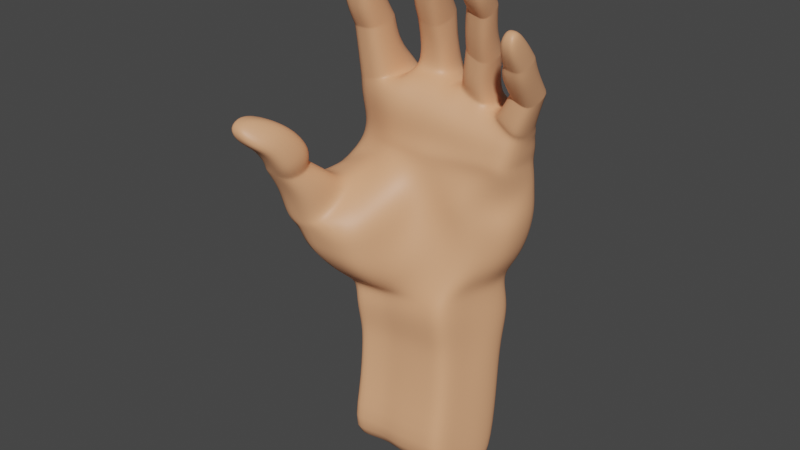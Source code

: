 # Source: Hand_Model.blend  (saved by Blender 3.5.10; exported with 4.5.12 LTS)
import bpy
from mathutils import Matrix  # noqa: F401  (used for matrix-valued properties, if any)

bpy.ops.wm.read_factory_settings(use_empty=True)
scene = bpy.context.scene
scene.name = 'Scene'

# ---- collections
col_collection = bpy.data.collections.new('Collection'); scene.collection.children.link(col_collection)
col_reference = bpy.data.collections.new('Reference'); col_collection.children.link(col_reference)

# ---- materials (node trees are filled in below, after node groups)
mat_material_001 = bpy.data.materials.new('Material.001')
mat_material_001.use_transparent_shadow = False

# ---- material node trees
mat_material_001.use_nodes = True; mat_material_001.node_tree.nodes.clear()
_N = mat_material_001.node_tree.nodes; _L = mat_material_001.node_tree.links
n0 = _N.new('ShaderNodeBsdfPrincipled'); n0.name = 'Principled BSDF'; n0.location = (10, 300)
n0.distribution = 'GGX'
n0.subsurface_method = 'RANDOM_WALK_SKIN'
n0.inputs[0].default_value = (0.8, 0.3807, 0.1997, 1.0)
n0.inputs[3].default_value = 1.45
n0.inputs[27].default_value = (0.0, 0.0, 0.0, 1.0)
n0.inputs[28].default_value = 1.0
n1 = _N.new('ShaderNodeOutputMaterial'); n1.name = 'Material Output'; n1.location = (300, 300)
_L.new(n0.outputs[0], n1.inputs[0])
n1.is_active_output = True

# ---- world
world_world = bpy.data.worlds.new('World'); scene.world = world_world
world_world.use_nodes = True; world_world.node_tree.nodes.clear()
_N = world_world.node_tree.nodes; _L = world_world.node_tree.links
n0 = _N.new('ShaderNodeOutputWorld'); n0.name = 'World Output'; n0.location = (300, 300)
n1 = _N.new('ShaderNodeBackground'); n1.name = 'Background'; n1.location = (10, 300)
n1.inputs[0].default_value = (0.05088, 0.05088, 0.05088, 1.0)
_L.new(n1.outputs[0], n0.inputs[0])
n0.is_active_output = True
world_world.color = (0.05088, 0.05088, 0.05088)
world_world.use_sun_shadow = False
world_world.sun_shadow_jitter_overblur = 0.0

# ---- meshes
me_cube_003 = bpy.data.meshes.new('Cube.003')
me_cube_003.from_pydata([(0.2394, 0.1827, -0.01884), (0.3379, 0.2121, 0.5831), (0.2394, 0.1023, -0.0223), (0.339, 0.04681, 0.5955), (-0.2334, 0.1413, -0.0207), (-0.322, 0.1371, 0.7), (-0.2259, -0.1923, -0.04365), (-0.3195, -0.02466, 0.7025), (0.3369, 0.234, 0.2664), (0.3371, 0.06184, 0.2425), (-0.3526, -0.3401, 0.1557), (-0.3241, 0.1413, 0.2603), (0.324, 0.2284, 0.4926), (0.3216, 0.02773, 0.4944), (-0.3184, 0.005362, 0.5032), (-0.3213, 0.1431, 0.5055), (0.3266, 0.2284, 0.4459), (-0.3433, 0.138, 0.402), (-0.3777, -0.3698, 0.2287), (0.3266, 0.1025, 0.367), (0.01573, -0.1459, -0.03876), (0.03298, 0.05843, 0.7341), (0.08874, 0.1827, -0.01876), (0.03317, 0.2406, 0.7277), (0.07001, 0.234, 0.2673), (0.009503, -0.1629, 0.1005), (0.05096, 0.234, 0.5029), (0.003353, -0.04786, 0.5086), (0.01216, -0.04866, 0.3494), (0.05547, 0.2284, 0.4352), (0.1718, -0.1219, -0.03837), (0.207, 0.2146, 0.6845), (0.2301, 0.234, 0.2663), (0.2092, 0.234, 0.5011), (0.207, 0.2294, 0.4257), (0.2023, 0.06638, 0.6748), (0.1755, 0.1827, -0.01866), (0.1926, -0.03085, 0.2143), (0.1887, -0.00573, 0.5014), (0.1631, -0.04482, 0.3547), (-0.1597, -0.02763, 0.7315), (-0.06103, 0.2181, -0.01746), (-0.09303, -0.3052, 0.1062), (-0.1578, -0.04637, 0.5061), (-0.1113, -0.3403, 0.2607), (-0.08693, -0.1536, -0.04023), (-0.1533, 0.2113, 0.7294), (-0.09714, 0.2571, 0.2595), (-0.1244, 0.2289, 0.4943), (-0.1221, 0.2289, 0.4244), (-0.323, 0.08785, 0.9388), (-0.3129, -0.05353, 0.9128), (-0.1966, -0.0536, 0.9126), (-0.1935, 0.08808, 0.9361), (-0.3175, -0.003781, 1.106), (-0.3154, -0.1009, 1.045), (-0.2007, -0.09948, 1.05), (-0.2007, -0.004368, 1.106), (-0.2872, -0.09725, 1.233), (-0.2732, -0.1442, 1.2), (-0.2287, -0.1437, 1.199), (-0.2149, -0.09751, 1.234), (-0.2037, -0.146, 1.126), (-0.3026, -0.04134, 1.168), (-0.1976, -0.04675, 1.17), (-0.309, -0.1472, 1.122), (0.001114, 0.04938, 0.9288), (0.004905, 0.1795, 0.9718), (-0.113, 0.04804, 0.9485), (-0.112, 0.1786, 0.9944), (0.01899, -0.005864, 1.098), (0.03841, 0.05769, 1.182), (-0.08643, -0.005662, 1.105), (-0.08468, 0.05767, 1.182), (0.03128, -0.07331, 1.254), (0.03272, -0.02197, 1.313), (-0.04923, -0.07271, 1.263), (-0.04172, -0.02241, 1.318), (0.1026, 0.04315, 0.8838), (0.0986, 0.1526, 0.925), (0.2217, 0.1528, 0.8744), (0.2085, 0.04103, 0.8423), (0.1391, -0.005348, 1.049), (0.1432, 0.06652, 1.088), (0.2505, 0.0677, 1.065), (0.236, -0.00958, 1.011), (0.1822, -0.07068, 1.181), (0.1866, -0.03097, 1.212), (0.2614, -0.03141, 1.197), (0.2498, -0.07352, 1.166), (0.4033, 0.1507, 0.774), (0.384, 0.05308, 0.7237), (0.2904, 0.1483, 0.7978), (0.292, 0.0399, 0.7667), (0.4111, 0.05156, 0.9222), (0.4101, -0.04505, 0.8812), (0.3219, 0.05133, 0.9302), (0.3164, -0.04329, 0.8906), (0.4016, -0.06602, 1.036), (0.4037, -0.1004, 1.002), (0.3547, -0.06443, 1.037), (0.3515, -0.09971, 1.003), (0.332, 0.2086, 0.5689), (0.3349, 0.04417, 0.5673), (-0.3298, -0.005675, 0.6383), (-0.3297, 0.1489, 0.6344), (0.04065, 0.2268, 0.6533), (0.01815, -0.02069, 0.6497), (0.1906, 0.01663, 0.6126), (0.2171, 0.235, 0.6057), (-0.1512, 0.1917, 0.6757), (-0.163, -0.05448, 0.6692), (0.3253, 0.2284, 0.4693), (-0.3285, 0.1375, 0.45), (0.3225, 0.0307, 0.4644), (-0.3424, -0.04161, 0.4068), (0.00143, -0.0457, 0.4659), (0.05258, 0.2305, 0.474), (0.1759, 0.004527, 0.4581), (0.2049, 0.2284, 0.4597), (-0.1213, 0.2289, 0.4695), (-0.1592, -0.04677, 0.47), (0.3296, 0.03595, 0.5269), (-0.3188, 0.003819, 0.5672), (-0.3202, 0.1451, 0.5647), (0.04619, 0.2399, 0.5634), (0.00987, -0.01832, 0.5552), (0.1897, 0.005448, 0.549), (0.2128, 0.2396, 0.5419), (-0.1319, 0.2295, 0.5635), (-0.1591, -0.03717, 0.5567), (0.3293, 0.2264, 0.5287), (0.2413, 0.04453, 0.6891), (0.2418, 0.1747, 0.6902), (0.3513, 0.177, 0.6291), (0.3492, 0.04071, 0.6253), (0.4075, -0.09091, 0.947), (0.3368, -0.08968, 0.9523), (0.3314, -0.007471, 0.9959), (0.4141, -0.008302, 0.9885), (0.2979, -0.03454, 0.8523), (0.3004, 0.08189, 0.8804), (0.4079, 0.08317, 0.8635), (0.4068, -0.02508, 0.8282), (-0.38, -0.3852, 0.2839), (-0.2103, -0.3557, 0.2834), (-0.3772, -0.2018, 0.3877), (-0.1953, -0.1937, 0.4008), (-0.3755, -0.4655, 0.4856), (-0.2473, -0.4386, 0.458), (-0.3739, -0.2962, 0.4996), (-0.2444, -0.3289, 0.4831), (-0.3988, -0.5778, 0.6635), (-0.3464, -0.5787, 0.6639), (-0.402, -0.5215, 0.6969), (-0.346, -0.5194, 0.6953), (0.1967, 0.06644, 0.71), (0.06541, 0.08182, 0.7457), (0.06108, 0.1934, 0.7339), (0.1959, 0.2047, 0.7124), (0.1924, 0.05811, 0.7585), (0.07748, 0.167, 0.798), (0.08227, 0.05704, 0.784), (0.1962, 0.1838, 0.7691), (0.2254, 0.1036, 0.9486), (0.221, 0.00995, 0.9199), (0.1177, 0.01303, 0.9602), (0.1226, 0.1029, 0.9973), (0.1539, -0.06546, 1.108), (0.1609, 0.008455, 1.158), (0.2627, 0.008004, 1.135), (0.2522, -0.06769, 1.084), (-0.1327, 0.2188, 0.7726), (0.003938, 0.09157, 0.7727), (-0.1338, 0.08794, 0.769), (0.004886, 0.2203, 0.7729), (0.001797, 0.08078, 0.854), (0.003606, 0.1941, 0.8546), (-0.1224, 0.1928, 0.8601), (-0.12, 0.07558, 0.8617), (-0.05831, -0.07354, 1.191), (0.04462, 0.01111, 1.248), (-0.06565, 0.01088, 1.257), (0.02604, -0.07394, 1.187), (-0.09846, 0.101, 1.096), (0.02151, 0.1015, 1.084), (0.007647, 0.01277, 1.019), (-0.1039, 0.0122, 1.029), (-0.3221, 0.1451, 0.7537), (-0.1801, 0.1875, 0.7672), (-0.1703, -0.02951, 0.7451), (-0.319, -0.02683, 0.7182), (-0.3204, 0.1161, 0.8274), (-0.3139, -0.04007, 0.8147), (-0.1845, 0.1038, 0.8397), (-0.1891, -0.04136, 0.8281), (-0.1971, 0.03395, 1.022), (-0.3202, 0.03413, 1.023), (-0.1987, -0.08688, 0.9817), (-0.3142, -0.08758, 0.979), (-0.3771, -0.4066, 0.3848), (-0.3756, -0.2582, 0.4436), (-0.2085, -0.2511, 0.4413), (-0.2167, -0.3887, 0.3693), (-0.2408, -0.3657, 0.6135), (-0.2421, -0.5092, 0.5715), (-0.3816, -0.5103, 0.5777), (-0.3635, -0.3687, 0.6099), (-0.2264, -0.4714, 0.5036), (-0.3693, -0.3286, 0.5595), (-0.2251, -0.3315, 0.5563), (-0.3715, -0.4776, 0.5245), (-0.2669, -0.4237, 0.6666), (-0.401, -0.5631, 0.6134), (-0.2752, -0.5595, 0.6079), (-0.4023, -0.4453, 0.6749), (0.2492, 0.09518, 0.02439), (-0.243, -0.1989, -0.008499), (-0.2441, 0.1413, 0.02885), (0.2492, 0.1918, 0.03146), (0.01463, -0.1489, -0.0142), (0.08543, 0.1918, 0.03168), (0.1767, -0.09045, 0.01071), (0.1798, 0.1918, 0.03158), (-0.0674, 0.225, 0.03138), (-0.088, -0.1803, -0.01441), (0.3098, 0.209, 0.1274), (0.3099, 0.08156, 0.1134), (-0.2878, -0.2729, 0.05855), (-0.2768, 0.1413, 0.1234), (0.01254, -0.1546, 0.03265), (0.07913, 0.209, 0.1279), (0.2166, -0.03046, 0.1043), (0.2184, 0.209, 0.1274), (-0.07954, 0.2381, 0.1245), (-0.09006, -0.2477, 0.03482), (0.3319, 0.08217, 0.3047), (-0.3652, -0.355, 0.1922), (-0.3337, 0.1396, 0.3311), (0.3318, 0.2312, 0.3562), (0.06274, 0.2312, 0.3512), (0.01083, -0.1058, 0.225), (0.1766, -0.03609, 0.2852), (0.2185, 0.2317, 0.346), (-0.1096, 0.243, 0.3419), (-0.1021, -0.3227, 0.1834), (-0.2465, -0.02602, 0.7157), (-0.1512, 0.1764, -0.01922), (-0.2341, -0.3242, 0.1331), (-0.245, -0.01826, 0.5045), (-0.256, -0.3563, 0.2433), (-0.159, -0.1746, -0.04209), (-0.245, 0.171, 0.7134), (-0.2204, 0.1942, 0.2599), (-0.2313, 0.1823, 0.5004), (-0.2423, 0.1795, 0.4122), (-0.2639, 0.08795, 0.9376), (-0.263, -0.1003, 1.047), (-0.2642, -0.004049, 1.106), (-0.2501, -0.1404, 1.212), (-0.2521, -0.1062, 1.259), (-0.2609, -0.1467, 1.124), (-0.2546, -0.04381, 1.169), (-0.2598, -0.05356, 0.9127), (-0.2482, 0.1685, 0.6533), (-0.2536, -0.02796, 0.6524), (-0.2339, 0.1793, 0.4589), (-0.2587, -0.04396, 0.4357), (-0.2458, -0.0149, 0.5624), (-0.2342, 0.1836, 0.5641), (-0.3025, -0.3717, 0.2837), (-0.2941, -0.1981, 0.3936), (-0.317, -0.4532, 0.473), (-0.3148, -0.3112, 0.492), (-0.3749, -0.5782, 0.6637), (-0.3764, -0.5205, 0.6962), (-0.2511, -0.02805, 0.7305), (-0.2573, 0.1644, 0.7599), (-0.2569, -0.04066, 0.8209), (-0.2583, 0.1105, 0.8331), (-0.2614, -0.08726, 0.9802), (-0.264, 0.03405, 1.022), (-0.3039, -0.3984, 0.3777), (-0.2993, -0.2549, 0.4426), (-0.3179, -0.5098, 0.5749), (-0.3075, -0.3673, 0.6115), (-0.3034, -0.3299, 0.558), (-0.3052, -0.4748, 0.515), (-0.3435, -0.5615, 0.6109), (-0.3405, -0.4354, 0.6712), (-0.1634, 0.1795, 0.03001), (-0.1722, -0.1904, -0.0112), (-0.1867, 0.1855, 0.1239), (-0.1975, -0.2614, 0.04772), (-0.2314, 0.1868, 0.3361), (-0.245, -0.3402, 0.1882), (-0.03677, -0.1498, -0.03951), (-0.06221, 0.2256, 0.7286), (-0.01547, 0.2458, 0.2633), (-0.03869, 0.2314, 0.4985), (-0.03533, 0.2287, 0.4297), (-0.06554, 0.02824, 0.7328), (0.01215, 0.2008, -0.01809), (-0.04293, -0.2357, 0.1034), (-0.07904, -0.0471, 0.5073), (-0.05096, -0.1978, 0.3041), (-0.05489, 0.1791, 0.9834), (-0.05726, 0.04869, 0.9389), (-0.02454, 0.05768, 1.182), (-0.03492, -0.005761, 1.101), (-0.001958, -0.02219, 1.327), (-0.006505, -0.07301, 1.27), (-0.07449, -0.03797, 0.6597), (-0.05748, 0.2089, 0.6647), (-0.0807, -0.04625, 0.468), (-0.03635, 0.2297, 0.4717), (-0.04489, 0.2346, 0.5634), (-0.07652, -0.02796, 0.556), (-0.0655, 0.2195, 0.7727), (-0.06648, 0.08971, 0.7708), (-0.06084, 0.1934, 0.8574), (-0.06049, 0.07812, 0.8579), (-0.01709, -0.07373, 1.189), (-0.01177, 0.011, 1.253), (-0.04939, 0.01248, 1.024), (-0.03984, 0.1012, 1.09), (-0.03786, -0.165, -0.01431), (0.007277, 0.2088, 0.03152), (-0.03993, -0.2022, 0.03376), (-0.002011, 0.2239, 0.1262), (-0.04694, -0.2167, 0.2037), (-0.0254, 0.2372, 0.3465), (0.1176, 0.07655, 0.7045), (0.1474, 0.1827, -0.01871), (0.1199, -0.05321, 0.1702), (0.09602, -0.0268, 0.505), (0.08762, -0.04674, 0.3521), (0.109, -0.1339, -0.03857), (0.1201, 0.2276, 0.7061), (0.1501, 0.234, 0.2668), (0.1301, 0.234, 0.502), (0.1312, 0.2289, 0.4305), (0.1556, 0.04209, 0.8631), (0.1602, 0.1527, 0.8997), (0.1875, -0.007464, 1.03), (0.1968, 0.06711, 1.077), (0.219, -0.0721, 1.188), (0.2269, -0.03119, 1.218), (0.1289, 0.2309, 0.6295), (0.1044, -0.00203, 0.6312), (0.1287, 0.2294, 0.4669), (0.08866, -0.02059, 0.462), (0.09976, -0.006439, 0.5521), (0.1295, 0.2397, 0.5526), (0.1285, 0.199, 0.7232), (0.1314, 0.06536, 0.7242), (0.1368, 0.1754, 0.7836), (0.1373, 0.04575, 0.771), (0.1694, 0.01149, 0.9401), (0.174, 0.1033, 0.973), (0.2031, -0.06658, 1.096), (0.2118, 0.00823, 1.147), (0.1479, 0.1918, 0.03163), (0.1109, -0.1197, -0.001747), (0.1488, 0.209, 0.1277), (0.1146, -0.09253, 0.06849), (0.1406, 0.2315, 0.3486), (0.1037, -0.04998, 0.2612), (0.1999, -0.009796, -0.03034), (0.2725, 0.2134, 0.6338), (0.2835, 0.234, 0.2663), (0.2666, 0.2312, 0.4969), (0.2668, 0.2289, 0.4358), (0.2706, 0.0566, 0.6352), (0.2017, 0.1827, -0.01875), (0.2611, 0.01795, 0.2305), (0.2551, 0.011, 0.4979), (0.2248, 0.01429, 0.3574), (0.3469, 0.1495, 0.7859), (0.338, 0.04649, 0.7452), (0.3665, 0.05145, 0.9262), (0.3633, -0.04417, 0.8859), (0.379, -0.06522, 1.046), (0.3776, -0.1001, 1.003), (0.2628, 0.0304, 0.59), (0.2745, 0.2218, 0.5873), (0.2492, 0.01762, 0.4613), (0.2651, 0.2284, 0.4645), (0.2711, 0.233, 0.5353), (0.2596, 0.0207, 0.538), (0.2952, 0.04262, 0.6572), (0.2965, 0.1759, 0.6596), (0.3727, -0.007886, 0.9922), (0.3722, -0.09029, 0.9497), (0.3541, 0.08253, 0.8719), (0.3523, -0.02981, 0.8403), (0.2072, 0.002363, 0.01755), (0.2087, 0.1918, 0.03152), (0.2633, 0.02555, 0.1089), (0.2641, 0.209, 0.1274), (0.2401, 0.01372, 0.2926), (0.2752, 0.2315, 0.3511), (0.2438, -0.1244, -0.7467), (0.2833, -0.01406, -0.7679), (-0.1073, 0.0611, -0.7735), (-0.1895, 0.02969, -0.7552), (-0.182, -0.2924, -0.6972), (0.2833, 0.06452, -0.7854), (0.007114, -0.256, -0.7254), (0.05961, -0.252, -0.7257), (0.1913, 0.06455, -0.7853), (0.1326, 0.06454, -0.7853), (0.1529, -0.2403, -0.7286), (0.2157, -0.2287, -0.7315), (0.2456, 0.06454, -0.7853), (0.2194, 0.06457, -0.7852), (0.05603, 0.08217, -0.7893), (-0.01715, 0.1019, -0.7826), (-0.1151, -0.2777, -0.7108), (-0.04304, -0.2569, -0.7145), (0.1638, 0.1518, -0.3201), (0.02852, 0.1695, -0.3237), (0.1051, 0.1518, -0.3202), (-0.1348, 0.1454, -0.3192), (-0.04466, 0.1865, -0.327), (-0.07056, -0.1516, -0.2656), (-0.1426, -0.1725, -0.2627), (0.2162, -0.009326, -0.2889), (0.2558, 0.07265, -0.3052), (0.1919, 0.1518, -0.3201), (-0.0204, -0.1477, -0.2658), (0.2181, 0.1518, -0.3202), (0.2558, 0.1517, -0.3203), (-0.1912, -0.19, -0.2601), (0.1254, -0.132, -0.2685), (0.1882, -0.1203, -0.2711), (-0.1987, 0.111, -0.3126), (0.0321, -0.1437, -0.266), (0.02033, 0.2167, -0.123), (-0.143, 0.1923, -0.1242), (-0.07874, -0.1652, -0.1009), (0.2567, 0.1106, -0.1272), (-0.02858, -0.1614, -0.1002), (0.2567, 0.1987, -0.1238), (0.18, -0.1335, -0.09906), (-0.2234, 0.1572, -0.1256), (0.1556, 0.1987, -0.1237), (0.09692, 0.1987, -0.1237), (-0.05285, 0.234, -0.1224), (-0.1508, -0.1862, -0.1028), (0.2081, -0.001517, -0.1139), (0.1837, 0.1987, -0.1236), (0.2099, 0.1987, -0.1237), (-0.2159, -0.2038, -0.1043), (0.1172, -0.1455, -0.09925), (0.02391, -0.1575, -0.09945), (0.1597, 0.1752, -0.2219), (0.101, 0.1752, -0.222), (-0.04875, 0.2102, -0.2247), (-0.1467, -0.1732, -0.1949), (0.2121, -0.005421, -0.1953), (0.1878, 0.1752, -0.2219), (0.214, 0.1752, -0.2219), (-0.2036, -0.1908, -0.1944), (0.1213, -0.1326, -0.1961), (0.02801, -0.1445, -0.1949), (0.02443, 0.1931, -0.2234), (-0.1389, 0.1689, -0.2217), (-0.07465, -0.1523, -0.1955), (0.2562, 0.09162, -0.2162), (-0.02449, -0.1485, -0.1952), (0.2562, 0.1752, -0.222), (0.1841, -0.1208, -0.1973), (-0.211, 0.1341, -0.2191), (0.1775, 0.1234, -0.5558), (0.1189, 0.1234, -0.5558), (-0.03091, 0.1594, -0.5578), (-0.1289, -0.2037, -0.4867), (0.23, -0.06688, -0.5178), (0.2056, 0.1234, -0.5557), (0.2319, 0.1234, -0.5558), (-0.1866, -0.2198, -0.4787), (0.1392, -0.1648, -0.4986), (0.04586, -0.1765, -0.4958), (0.04227, 0.1411, -0.5596), (-0.1211, 0.1185, -0.5494), (-0.0568, -0.1829, -0.4901), (0.2695, 0.04456, -0.5396), (-0.006642, -0.1805, -0.4956), (0.2695, 0.1234, -0.5559), (0.2019, -0.1531, -0.5013), (-0.1941, 0.08558, -0.537), (-0.2414, -0.4479, 0.4709), (-0.3726, -0.3054, 0.5166), (-0.2389, -0.3297, 0.5038), (-0.3744, -0.469, 0.4966), (-0.3137, -0.4593, 0.4849), (-0.3116, -0.3165, 0.5107), (-0.3757, -0.4579, 0.4726), (-0.2434, -0.4322, 0.4466), (-0.3741, -0.2913, 0.4924), (-0.2398, -0.3188, 0.4777), (-0.3153, -0.4462, 0.4607), (-0.3128, -0.3039, 0.4857), (-0.3789, -0.3775, 0.2563), (-0.3598, -0.1217, 0.3972), (-0.1772, -0.1202, 0.4354), (-0.1608, -0.348, 0.2721), (-0.2764, -0.121, 0.4147), (-0.2793, -0.364, 0.2635), (-0.1667, 0.1994, 0.7483), (-0.165, -0.02857, 0.7383), (-0.322, 0.1411, 0.7269), (-0.3192, -0.02574, 0.7104), (-0.2511, 0.1677, 0.7367), (-0.2488, -0.02703, 0.7231), (-0.1432, 0.215, 0.7506), (0.01874, 0.0891, 0.7531), (0.0193, 0.2306, 0.7498), (-0.147, 0.02903, 0.7499), (-0.066, 0.05838, 0.7514), (-0.06382, 0.2226, 0.7502), (0.0496, 0.0755, 0.7363), (0.2014, 0.2096, 0.6985), (0.1995, 0.06641, 0.6924), (0.04712, 0.217, 0.7308), (0.1245, 0.07096, 0.7143), (0.1243, 0.2133, 0.7146), (0.2244, 0.1946, 0.6873), (0.3446, 0.1946, 0.6061), (0.2218, 0.05546, 0.6819), (0.3441, 0.04376, 0.6104), (0.2845, 0.1946, 0.6467), (0.2829, 0.04961, 0.6462), (-0.3228, 0.09042, 0.9287), (-0.313, -0.0523, 0.9039), (-0.1927, 0.08952, 0.9273), (-0.1959, -0.05249, 0.9049), (-0.2595, -0.05238, 0.9044), (-0.2634, 0.09001, 0.9281), (-0.3227, 0.08221, 0.9476), (-0.1968, -0.0571, 0.9199), (-0.1939, 0.08239, 0.9451), (-0.3131, -0.0571, 0.9198), (-0.2639, 0.08229, 0.9465), (-0.26, -0.0571, 0.9198), (-0.2009, -0.102, 1.054), (-0.2006, -0.006648, 1.11), (-0.3167, -0.005802, 1.109), (-0.315, -0.1034, 1.049), (-0.2637, -0.006188, 1.11), (-0.2629, -0.1028, 1.051), (-0.2003, -0.000165, 1.097), (-0.3152, -0.09947, 1.037), (-0.3178, 0.0003773, 1.097), (-0.2005, -0.0981, 1.043), (-0.2629, -0.09885, 1.04), (-0.2642, 0.0001296, 1.097), (-0.08511, -0.00884, 1.109), (0.0387, 0.05551, 1.185), (-0.08379, 0.05548, 1.186), (0.01932, -0.009051, 1.102), (-0.02394, 0.05549, 1.185), (-0.03408, -0.008943, 1.105), (-0.08554, 0.06038, 1.177), (0.01829, -0.004699, 1.093), (0.03735, 0.06043, 1.176), (-0.08752, -0.004546, 1.1), (-0.03582, -0.004621, 1.097), (-0.02549, 0.0604, 1.176), (0.00608, 0.174, 0.9797), (-0.1124, 0.0455, 0.9541), (-0.1111, 0.1731, 1.002), (0.001576, 0.04679, 0.9352), (-0.05382, 0.1736, 0.9909), (-0.0567, 0.04613, 0.9449), (0.00115, 0.05104, 0.9249), (0.004837, 0.1803, 0.9656), (-0.1126, 0.1794, 0.9873), (-0.1134, 0.04949, 0.9439), (-0.0552, 0.1798, 0.9767), (-0.05743, 0.05025, 0.9346), (0.2077, 0.04192, 0.838), (0.0975, 0.1533, 0.9184), (0.1016, 0.04264, 0.8786), (0.2204, 0.1544, 0.8689), (0.159, 0.1538, 0.8937), (0.1546, 0.04228, 0.8583), (0.2091, 0.03953, 0.8461), (0.09977, 0.1501, 0.9285), (0.2219, 0.1504, 0.878), (0.1034, 0.04169, 0.8875), (0.1608, 0.1503, 0.9033), (0.1562, 0.04061, 0.8668), (0.2496, 0.06889, 1.061), (0.1384, -0.004738, 1.046), (0.2355, -0.008932, 1.008), (0.1425, 0.06773, 1.085), (0.1869, -0.006835, 1.027), (0.1961, 0.06831, 1.073), (0.1439, 0.06408, 1.091), (0.251, 0.06519, 1.068), (0.1397, -0.007873, 1.051), (0.2367, -0.01202, 1.014), (0.1974, 0.06464, 1.08), (0.1882, -0.009946, 1.033), (0.3178, -0.0464, 0.8947), (0.4113, 0.04754, 0.9267), (0.4099, -0.04813, 0.8856), (0.3226, 0.04739, 0.9347), (0.3639, -0.04726, 0.8902), (0.3669, 0.04747, 0.9307), (0.3143, -0.04229, 0.8862), (0.4108, 0.05518, 0.9155), (0.3195, 0.05483, 0.9245), (0.4097, -0.04277, 0.8751), (0.3651, 0.055, 0.92), (0.362, -0.04253, 0.8807), (0.291, 0.1448, 0.8022), (0.3852, 0.04896, 0.7292), (0.2923, 0.03598, 0.7712), (0.4036, 0.1471, 0.7787), (0.3387, 0.04247, 0.7502), (0.3473, 0.146, 0.7904), (0.29, 0.04008, 0.7637), (0.3827, 0.0526, 0.72), (0.2886, 0.1494, 0.7937), (0.4013, 0.1517, 0.7684), (0.3363, 0.04634, 0.7418), (0.3449, 0.1505, 0.7811)], [], [(237, 238, 11, 10), (265, 246, 7, 104), (226, 8, 9, 227), (385, 369, 1, 102), (536, 53, 52, 537), (578, 579, 68, 69), (399, 370, 8, 226), (102, 1, 3, 103), (293, 248, 10, 228), (239, 236, 9, 8), (387, 371, 12, 112), (112, 12, 13, 114), (267, 249, 14, 115), (218, 4, 6, 217), (479, 480, 414, 415), (104, 7, 5, 105), (295, 250, 18, 237), (401, 372, 16, 239), (331, 300, 29, 240), (581, 576, 66, 307), (626, 624, 93, 92), (367, 336, 28, 241), (351, 335, 27, 116), (315, 299, 26, 117), (365, 334, 25, 230), (329, 298, 24, 231), (488, 486, 419, 408), (313, 297, 23, 106), (349, 332, 21, 107), (384, 373, 35, 108), (587, 582, 81, 342), (398, 375, 37, 232), (386, 376, 38, 118), (400, 377, 39, 242), (366, 341, 34, 243), (474, 479, 415, 410), (350, 340, 33, 119), (364, 339, 32, 233), (348, 338, 31, 109), (264, 252, 46, 110), (534, 535, 51, 50), (292, 253, 47, 234), (266, 254, 48, 120), (539, 534, 50, 256), (294, 255, 49, 244), (487, 478, 402, 403), (330, 305, 44, 245), (314, 304, 43, 121), (328, 303, 42, 235), (312, 301, 40, 111), (259, 60, 61, 260), (554, 553, 55, 54), (64, 61, 60, 62), (262, 63, 58, 260), (555, 552, 57, 56), (557, 554, 54, 258), (548, 549, 65, 63), (576, 577, 67, 66), (261, 62, 60, 259), (546, 547, 64, 62), (63, 65, 59, 58), (551, 546, 62, 261), (550, 548, 63, 262), (565, 566, 71, 70), (569, 564, 73, 308), (564, 567, 72, 73), (580, 578, 69, 306), (568, 565, 70, 309), (311, 310, 77, 76), (182, 180, 76, 77), (183, 181, 75, 74), (323, 182, 77, 310), (322, 183, 74, 311), (115, 14, 15, 113), (538, 263, 51, 535), (545, 543, 51, 263), (596, 594, 84, 85), (586, 583, 79, 343), (583, 584, 78, 79), (582, 585, 80, 81), (169, 168, 86, 87), (597, 595, 82, 83), (599, 597, 83, 345), (598, 596, 85, 344), (346, 347, 87, 86), (361, 169, 87, 347), (360, 171, 89, 346), (171, 170, 88, 89), (614, 612, 97, 96), (629, 626, 92, 378), (628, 625, 91, 379), (625, 627, 90, 91), (393, 136, 99, 383), (615, 613, 94, 95), (617, 615, 95, 381), (616, 614, 96, 380), (383, 99, 98, 382), (392, 138, 100, 382), (138, 137, 101, 100), (136, 139, 98, 99), (317, 312, 111, 130), (269, 264, 110, 129), (353, 348, 109, 128), (389, 384, 108, 127), (352, 349, 107, 126), (316, 313, 106, 125), (123, 104, 105, 124), (131, 102, 103, 122), (388, 385, 102, 131), (268, 265, 104, 123), (18, 115, 113, 17), (305, 314, 121, 44), (255, 266, 120, 49), (341, 350, 119, 34), (377, 386, 118, 39), (300, 315, 117, 29), (336, 351, 116, 28), (505, 504, 144, 146), (16, 112, 114, 19), (372, 387, 112, 16), (249, 268, 123, 14), (371, 388, 131, 12), (12, 131, 122, 13), (14, 123, 124, 15), (299, 316, 125, 26), (335, 352, 126, 27), (376, 389, 127, 38), (340, 353, 128, 33), (254, 269, 129, 48), (304, 317, 130, 43), (531, 529, 134, 135), (533, 531, 135, 390), (532, 528, 133, 391), (528, 530, 132, 133), (608, 607, 139, 136), (609, 606, 137, 138), (611, 609, 138, 392), (610, 608, 136, 393), (623, 618, 141, 394), (622, 619, 143, 395), (619, 621, 142, 143), (618, 620, 140, 141), (500, 498, 148, 150), (507, 506, 147, 145), (509, 507, 145, 270), (508, 505, 146, 271), (214, 212, 155, 153), (503, 500, 150, 273), (502, 499, 149, 272), (499, 501, 151, 149), (274, 275, 154, 152), (215, 213, 152, 154), (289, 215, 154, 275), (288, 214, 153, 274), (524, 523, 159, 156), (525, 522, 157, 158), (527, 525, 158, 354), (526, 524, 156, 355), (156, 159, 163, 160), (158, 157, 162, 161), (354, 158, 161, 356), (355, 156, 160, 357), (593, 588, 165, 358), (592, 589, 167, 359), (589, 591, 166, 167), (588, 590, 164, 165), (603, 601, 170, 171), (605, 603, 171, 360), (604, 600, 169, 361), (600, 602, 168, 169), (521, 516, 172, 318), (517, 518, 175, 173), (318, 172, 178, 320), (173, 175, 177, 176), (319, 173, 176, 321), (172, 174, 179, 178), (520, 517, 173, 319), (563, 561, 183, 322), (562, 560, 182, 323), (561, 559, 181, 183), (560, 558, 180, 182), (575, 573, 186, 324), (572, 571, 187, 184), (574, 572, 184, 325), (573, 570, 185, 186), (515, 276, 191, 513), (514, 512, 188, 277), (512, 513, 191, 188), (510, 189, 190, 511), (276, 278, 193, 191), (277, 188, 192, 279), (188, 191, 193, 192), (189, 194, 195, 190), (556, 553, 199, 280), (544, 540, 197, 281), (541, 542, 196, 198), (540, 543, 199, 197), (516, 519, 174, 172), (145, 147, 202, 203), (270, 145, 203, 282), (271, 146, 201, 283), (146, 144, 200, 201), (287, 208, 205, 284), (286, 209, 207, 285), (209, 211, 206, 207), (208, 210, 204, 205), (492, 494, 210, 208), (493, 495, 211, 209), (497, 493, 209, 286), (496, 492, 208, 287), (284, 205, 214, 288), (285, 207, 215, 289), (207, 206, 213, 215), (205, 204, 212, 214), (296, 326, 225, 45), (247, 290, 224, 41), (333, 362, 223, 36), (368, 396, 222, 30), (302, 327, 221, 22), (337, 363, 220, 20), (229, 218, 217, 228), (251, 291, 217, 6), (374, 397, 219, 0), (0, 219, 216, 2), (11, 229, 228, 10), (326, 328, 235, 225), (290, 292, 234, 224), (362, 364, 233, 223), (396, 398, 232, 222), (327, 329, 231, 221), (363, 365, 230, 220), (291, 293, 228, 217), (397, 399, 226, 219), (219, 226, 227, 216), (303, 330, 245, 42), (253, 294, 244, 47), (339, 366, 243, 32), (375, 400, 242, 37), (334, 367, 241, 25), (298, 331, 240, 24), (370, 401, 239, 8), (248, 295, 237, 10), (16, 19, 236, 239), (18, 17, 238, 237), (42, 245, 295, 248), (11, 238, 294, 253), (225, 235, 293, 291), (218, 229, 292, 290), (45, 225, 291, 251), (4, 218, 290, 247), (204, 285, 289, 212), (206, 284, 288, 213), (495, 496, 287, 211), (494, 497, 286, 210), (210, 286, 285, 204), (211, 287, 284, 206), (147, 271, 283, 202), (144, 270, 282, 200), (542, 544, 281, 196), (555, 556, 280, 198), (189, 277, 279, 194), (190, 195, 278, 276), (510, 514, 277, 189), (511, 190, 276, 515), (213, 288, 274, 152), (212, 289, 275, 155), (153, 155, 275, 274), (498, 502, 272, 148), (501, 503, 273, 151), (506, 508, 271, 147), (504, 509, 270, 144), (15, 124, 269, 254), (43, 130, 268, 249), (17, 113, 266, 255), (130, 111, 265, 268), (124, 105, 264, 269), (541, 545, 263, 52), (537, 52, 263, 538), (547, 550, 262, 64), (549, 551, 261, 65), (65, 261, 259, 59), (552, 557, 258, 57), (64, 262, 260, 61), (59, 259, 260, 58), (238, 17, 255, 294), (536, 539, 256, 53), (113, 15, 254, 266), (229, 11, 253, 292), (105, 5, 252, 264), (475, 474, 410, 411), (245, 44, 250, 295), (121, 43, 249, 267), (235, 42, 248, 293), (111, 40, 246, 265), (47, 244, 331, 298), (25, 241, 330, 303), (224, 234, 329, 327), (220, 230, 328, 326), (41, 224, 327, 302), (20, 220, 326, 296), (570, 574, 325, 185), (571, 575, 324, 187), (559, 562, 323, 181), (558, 563, 322, 180), (519, 520, 319, 174), (174, 319, 321, 179), (175, 318, 320, 177), (518, 521, 318, 175), (27, 126, 317, 304), (48, 129, 316, 299), (49, 120, 315, 300), (28, 116, 314, 305), (129, 110, 313, 316), (126, 107, 312, 317), (180, 322, 311, 76), (181, 323, 310, 75), (74, 75, 310, 311), (567, 568, 309, 72), (577, 580, 306, 67), (566, 569, 308, 71), (107, 21, 301, 312), (230, 25, 303, 328), (116, 27, 304, 314), (241, 28, 305, 330), (484, 475, 411, 416), (110, 46, 297, 313), (234, 47, 298, 329), (120, 48, 299, 315), (579, 581, 307, 68), (244, 49, 300, 331), (37, 242, 367, 334), (24, 240, 366, 339), (222, 232, 365, 363), (221, 231, 364, 362), (30, 222, 363, 337), (22, 221, 362, 333), (601, 604, 361, 170), (602, 605, 360, 168), (590, 592, 359, 164), (591, 593, 358, 166), (157, 355, 357, 162), (159, 354, 356, 163), (522, 526, 355, 157), (523, 527, 354, 159), (26, 125, 353, 340), (38, 127, 352, 335), (39, 118, 351, 336), (29, 117, 350, 341), (127, 108, 349, 352), (125, 106, 348, 353), (168, 360, 346, 86), (170, 361, 347, 88), (89, 88, 347, 346), (595, 598, 344, 82), (594, 599, 345, 84), (585, 586, 343, 80), (485, 476, 417, 404), (106, 23, 338, 348), (231, 24, 339, 364), (117, 26, 340, 350), (240, 29, 341, 366), (584, 587, 342, 78), (108, 35, 332, 349), (232, 37, 334, 365), (118, 38, 335, 351), (242, 39, 336, 367), (32, 243, 401, 370), (9, 236, 400, 375), (223, 233, 399, 397), (216, 227, 398, 396), (36, 223, 397, 374), (2, 216, 396, 368), (620, 622, 395, 140), (621, 623, 394, 142), (606, 610, 393, 137), (607, 611, 392, 139), (529, 532, 391, 134), (530, 533, 390, 132), (13, 122, 389, 376), (33, 128, 388, 371), (34, 119, 387, 372), (19, 114, 386, 377), (128, 109, 385, 388), (122, 103, 384, 389), (139, 392, 382, 98), (101, 383, 382, 100), (613, 616, 380, 94), (612, 617, 381, 97), (137, 393, 383, 101), (624, 628, 379, 93), (627, 629, 378, 90), (236, 19, 377, 400), (114, 13, 376, 386), (227, 9, 375, 398), (103, 3, 373, 384), (243, 34, 372, 401), (486, 477, 418, 419), (119, 33, 371, 387), (233, 32, 370, 399), (109, 31, 369, 385), (402, 413, 415, 414), (418, 406, 405, 404), (408, 416, 411, 409), (412, 410, 415, 413), (419, 418, 404, 417), (419, 417, 416, 408), (409, 411, 410, 412), (403, 402, 414, 407), (489, 487, 403, 407), (476, 484, 416, 417), (477, 481, 406, 418), (490, 482, 412, 413), (480, 489, 407, 414), (491, 485, 404, 405), (481, 491, 405, 406), (482, 483, 409, 412), (478, 490, 413, 402), (483, 488, 408, 409), (465, 470, 430, 437), (460, 472, 435, 427), (464, 465, 437, 434), (463, 473, 436, 433), (473, 467, 423, 436), (462, 471, 432, 431), (472, 464, 434, 435), (459, 463, 433, 426), (458, 466, 421, 424), (471, 469, 428, 432), (468, 459, 426, 425), (467, 458, 424, 423), (466, 457, 422, 421), (457, 456, 420, 422), (469, 460, 427, 428), (456, 461, 429, 420), (470, 468, 425, 430), (461, 462, 431, 429), (36, 374, 452, 451), (296, 45, 440, 442), (333, 36, 451, 446), (2, 368, 450, 441), (22, 333, 446, 447), (302, 22, 447, 438), (247, 41, 448, 439), (45, 251, 449, 440), (0, 2, 441, 443), (41, 302, 438, 448), (251, 6, 453, 449), (30, 337, 454, 444), (374, 0, 443, 452), (4, 247, 439, 445), (6, 4, 445, 453), (337, 20, 455, 454), (368, 30, 444, 450), (20, 296, 442, 455), (451, 452, 462, 461), (442, 440, 468, 470), (446, 451, 461, 456), (441, 450, 460, 469), (447, 446, 456, 457), (438, 447, 457, 466), (439, 448, 458, 467), (440, 449, 459, 468), (443, 441, 469, 471), (448, 438, 466, 458), (449, 453, 463, 459), (444, 454, 464, 472), (452, 443, 471, 462), (445, 439, 467, 473), (453, 445, 473, 463), (454, 455, 465, 464), (450, 444, 472, 460), (455, 442, 470, 465), (437, 430, 488, 483), (427, 435, 490, 478), (434, 437, 483, 482), (433, 436, 491, 481), (436, 423, 485, 491), (431, 432, 489, 480), (435, 434, 482, 490), (426, 433, 481, 477), (424, 421, 484, 476), (432, 428, 487, 489), (425, 426, 477, 486), (423, 424, 476, 485), (421, 422, 475, 484), (422, 420, 474, 475), (428, 427, 478, 487), (420, 429, 479, 474), (430, 425, 486, 488), (429, 431, 480, 479), (151, 273, 497, 494), (148, 272, 496, 495), (272, 149, 492, 496), (273, 150, 493, 497), (150, 148, 495, 493), (149, 151, 494, 492), (202, 283, 503, 501), (200, 282, 502, 498), (203, 202, 501, 499), (282, 203, 499, 502), (283, 201, 500, 503), (201, 200, 498, 500), (18, 250, 509, 504), (121, 267, 508, 506), (267, 115, 505, 508), (250, 44, 507, 509), (44, 121, 506, 507), (115, 18, 504, 505), (40, 511, 515, 246), (46, 252, 514, 510), (46, 510, 511, 40), (5, 7, 513, 512), (252, 5, 512, 514), (246, 515, 513, 7), (23, 297, 521, 518), (40, 301, 520, 519), (46, 40, 519, 516), (301, 21, 517, 520), (21, 23, 518, 517), (297, 46, 516, 521), (31, 338, 527, 523), (21, 332, 526, 522), (332, 35, 524, 526), (338, 23, 525, 527), (23, 21, 522, 525), (35, 31, 523, 524), (35, 373, 533, 530), (1, 369, 532, 529), (31, 35, 530, 528), (369, 31, 528, 532), (373, 3, 531, 533), (3, 1, 529, 531), (194, 279, 539, 536), (195, 537, 538, 278), (278, 538, 535, 193), (279, 192, 534, 539), (192, 193, 535, 534), (194, 536, 537, 195), (198, 280, 545, 541), (53, 256, 544, 542), (50, 51, 543, 540), (52, 53, 542, 541), (256, 50, 540, 544), (280, 199, 543, 545), (55, 257, 551, 549), (57, 258, 550, 547), (258, 54, 548, 550), (257, 56, 546, 551), (56, 57, 547, 546), (54, 55, 549, 548), (196, 281, 557, 552), (56, 257, 556, 555), (257, 55, 553, 556), (281, 197, 554, 557), (198, 196, 552, 555), (197, 199, 553, 554), (72, 309, 563, 558), (71, 308, 562, 559), (73, 72, 558, 560), (70, 71, 559, 561), (308, 73, 560, 562), (309, 70, 561, 563), (185, 325, 569, 566), (187, 324, 568, 567), (324, 186, 565, 568), (184, 187, 567, 564), (325, 184, 564, 569), (186, 185, 566, 565), (68, 307, 575, 571), (67, 306, 574, 570), (66, 67, 570, 573), (306, 69, 572, 574), (69, 68, 571, 572), (307, 66, 573, 575), (179, 321, 581, 579), (177, 320, 580, 577), (320, 178, 578, 580), (176, 177, 577, 576), (321, 176, 576, 581), (178, 179, 579, 578), (162, 357, 587, 584), (163, 356, 586, 585), (160, 163, 585, 582), (161, 162, 584, 583), (356, 161, 583, 586), (357, 160, 582, 587), (78, 342, 593, 591), (80, 343, 592, 590), (81, 80, 590, 588), (79, 78, 591, 589), (343, 79, 589, 592), (342, 81, 588, 593), (164, 359, 599, 594), (166, 358, 598, 595), (358, 165, 596, 598), (359, 167, 597, 599), (167, 166, 595, 597), (165, 164, 594, 596), (82, 344, 605, 602), (84, 345, 604, 601), (83, 82, 602, 600), (345, 83, 600, 604), (344, 85, 603, 605), (85, 84, 601, 603), (94, 380, 611, 607), (97, 381, 610, 606), (381, 95, 608, 610), (380, 96, 609, 611), (96, 97, 606, 609), (95, 94, 607, 608), (140, 395, 617, 612), (142, 394, 616, 613), (394, 141, 614, 616), (395, 143, 615, 617), (143, 142, 613, 615), (141, 140, 612, 614), (90, 378, 623, 621), (93, 379, 622, 620), (92, 93, 620, 618), (91, 90, 621, 619), (379, 91, 619, 622), (378, 92, 618, 623), (134, 391, 629, 627), (132, 390, 628, 624), (135, 134, 627, 625), (390, 135, 625, 628), (391, 133, 626, 629), (133, 132, 624, 626)])
me_cube_003.polygons.foreach_set('use_smooth', [True] * 628)
_uv = me_cube_003.uv_layers.new(name='UVMap')
_uv.uv.foreach_set('vector', [0.6215, 0.5322, 0.804, 0.4818, 0.8048, 0.5081, 0.6273, 0.5462, 0.2814, 0.5448, 0.3051, 0.5419, 0.3004, 0.5692, 0.2756, 0.5743, 0.1096, 0.2657, 0.1523, 0.2634, 0.1406, 0.3131, 0.0998, 0.3048, 0.2624, 0.2342, 0.2802, 0.2311, 0.2654, 0.2591, 0.2592, 0.2592, 0.1266, 0.6617, 0.124, 0.6636, 0.0875, 0.6264, 0.08951, 0.6243, 0.4358, 0.6893, 0.3999, 0.6643, 0.4008, 0.6631, 0.4371, 0.6875, 0.1049, 0.2521, 0.1499, 0.2471, 0.1523, 0.2634, 0.1096, 0.2657, 0.2592, 0.2592, 0.2654, 0.2591, 0.2683, 0.3227, 0.2583, 0.3236, 0.6636, 0.1077, 0.7024, 0.1235, 0.7139, 0.1681, 0.6672, 0.143, 0.1804, 0.2604, 0.1614, 0.311, 0.1406, 0.3131, 0.1523, 0.2634, 0.2165, 0.2347, 0.2284, 0.2341, 0.2286, 0.2557, 0.2197, 0.2566, 0.2197, 0.2566, 0.2286, 0.2557, 0.2325, 0.3283, 0.2224, 0.3271, 0.1978, 0.5442, 0.2256, 0.542, 0.2252, 0.5707, 0.1846, 0.5743, 0.8079, 0.5982, 0.8085, 0.6168, 0.6862, 0.6301, 0.6832, 0.6159, 0.5286, 0.1012, 0.5293, 0.092, 0.6129, 0.09197, 0.6124, 0.1012, 0.7517, 0.3665, 0.7451, 0.3424, 0.8046, 0.3445, 0.8085, 0.3688, 0.7233, 0.1268, 0.745, 0.1293, 0.7449, 0.1757, 0.7294, 0.172, 0.1771, 0.2416, 0.2063, 0.2362, 0.2112, 0.2574, 0.1804, 0.2604, 0.1598, 0.1371, 0.1892, 0.1285, 0.1964, 0.1609, 0.1668, 0.1682, 0.5363, 0.7312, 0.5142, 0.7273, 0.5148, 0.7259, 0.5368, 0.7296, 0.905, 0.4695, 0.8702, 0.4904, 0.8697, 0.4892, 0.904, 0.4681, 0.1347, 0.4068, 0.1693, 0.415, 0.1675, 0.4439, 0.1142, 0.4463, 0.2118, 0.4146, 0.2284, 0.4134, 0.2275, 0.4484, 0.2118, 0.4486, 0.2044, 0.1257, 0.214, 0.1233, 0.2207, 0.1556, 0.2102, 0.1578, 0.05692, 0.3982, 0.1002, 0.3964, 0.0598, 0.451, 0.03318, 0.443, 0.08255, 0.16, 0.1307, 0.1458, 0.1375, 0.1758, 0.08851, 0.1894, 0.5182, 0.443, 0.5155, 0.4236, 0.6061, 0.4247, 0.6108, 0.4435, 0.2749, 0.1055, 0.2994, 0.1014, 0.3041, 0.1374, 0.276, 0.1436, 0.2769, 0.411, 0.3153, 0.4, 0.3235, 0.4325, 0.2823, 0.4437, 0.2651, 0.3506, 0.2838, 0.3466, 0.3003, 0.3705, 0.2718, 0.3781, 0.7808, 0.721, 0.7988, 0.7163, 0.799, 0.7177, 0.781, 0.7227, 0.09011, 0.3277, 0.132, 0.3404, 0.121, 0.3699, 0.08037, 0.3536, 0.2166, 0.3523, 0.2309, 0.3524, 0.2298, 0.3778, 0.2126, 0.3801, 0.1536, 0.3504, 0.1772, 0.3573, 0.1713, 0.3878, 0.1469, 0.3794, 0.1702, 0.1957, 0.1986, 0.1883, 0.2005, 0.2154, 0.1732, 0.2226, 0.5279, 0.1111, 0.5286, 0.1012, 0.6124, 0.1012, 0.6118, 0.1112, 0.2116, 0.1856, 0.2244, 0.1844, 0.2277, 0.213, 0.2125, 0.2132, 0.0942, 0.2138, 0.1425, 0.2035, 0.1471, 0.2302, 0.1004, 0.2373, 0.2713, 0.1778, 0.2993, 0.171, 0.2957, 0.2045, 0.2661, 0.2113, 0.2592, 0.03292, 0.2818, 0.03088, 0.2951, 0.06678, 0.2735, 0.0691, 0.1442, 0.704, 0.1489, 0.7569, 0.1454, 0.7573, 0.1407, 0.705, 0.06734, 0.08845, 0.1159, 0.06863, 0.1244, 0.1175, 0.07745, 0.1317, 0.1877, 0.05009, 0.2032, 0.04906, 0.2075, 0.09229, 0.1986, 0.09478, 0.1368, 0.6846, 0.1442, 0.704, 0.1407, 0.705, 0.1337, 0.6861, 0.1428, 0.05916, 0.17, 0.04994, 0.182, 0.09717, 0.1526, 0.1073, 0.5303, 0.0511, 0.53, 0.008257, 0.6148, 0.006819, 0.6141, 0.04958, 0.7232, 0.03511, 0.7628, 0.03221, 0.7428, 0.08038, 0.7186, 0.07714, 0.2124, 0.479, 0.227, 0.4785, 0.2262, 0.5077, 0.2128, 0.5081, 0.6548, 0.04293, 0.6854, 0.04501, 0.6927, 0.0747, 0.6625, 0.0674, 0.2851, 0.4783, 0.3207, 0.4704, 0.3116, 0.5097, 0.2872, 0.5108, 0.594, 0.6159, 0.5992, 0.6255, 0.5796, 0.6305, 0.5767, 0.6151, 0.0842, 0.7284, 0.09781, 0.7645, 0.09525, 0.7646, 0.08122, 0.7294, 0.04004, 0.7074, 0.01624, 0.726, 0.0003809, 0.7109, 0.01327, 0.6784, 0.05011, 0.7239, 0.05923, 0.7369, 0.03115, 0.7505, 0.01727, 0.7426, 0.04565, 0.6581, 0.06596, 0.6935, 0.06296, 0.6955, 0.04378, 0.6602, 0.07632, 0.7127, 0.0842, 0.7284, 0.08122, 0.7294, 0.07326, 0.7143, 0.08, 0.7299, 0.09355, 0.765, 0.06767, 0.77, 0.05923, 0.7369, 0.5142, 0.7273, 0.4677, 0.7112, 0.4683, 0.7092, 0.5148, 0.7259, 0.06506, 0.7844, 0.06199, 0.805, 0.03211, 0.7883, 0.02657, 0.7782, 0.04222, 0.661, 0.06167, 0.6961, 0.04004, 0.7074, 0.01327, 0.6784, 0.05923, 0.7369, 0.06767, 0.77, 0.03572, 0.772, 0.03115, 0.7505, 0.0944, 0.7837, 0.09478, 0.8068, 0.06199, 0.805, 0.06506, 0.7844, 0.07201, 0.7148, 0.08, 0.7299, 0.05923, 0.7369, 0.05011, 0.7239, 0.5323, 0.6645, 0.5072, 0.637, 0.508, 0.6351, 0.5325, 0.6627, 0.4881, 0.6302, 0.4695, 0.6234, 0.4705, 0.6216, 0.4891, 0.6283, 0.4695, 0.6234, 0.4358, 0.6178, 0.437, 0.6166, 0.4705, 0.6216, 0.4506, 0.7001, 0.4358, 0.6893, 0.4371, 0.6875, 0.4516, 0.6981, 0.5505, 0.6707, 0.5323, 0.6645, 0.5325, 0.6627, 0.5509, 0.669, 0.5915, 0.5962, 0.5922, 0.5679, 0.6067, 0.5717, 0.6071, 0.5995, 0.4864, 0.596, 0.4528, 0.5791, 0.4764, 0.5679, 0.5026, 0.576, 0.5461, 0.6285, 0.5194, 0.612, 0.5268, 0.5881, 0.5479, 0.6073, 0.5029, 0.6036, 0.4864, 0.596, 0.5026, 0.576, 0.517, 0.5787, 0.5593, 0.632, 0.5461, 0.6285, 0.5479, 0.6073, 0.562, 0.6047, 0.7372, 0.4529, 0.7549, 0.4165, 0.8056, 0.4165, 0.8033, 0.437, 0.152, 0.7774, 0.1488, 0.7778, 0.1454, 0.7573, 0.1489, 0.7569, 0.1458, 0.7782, 0.1426, 0.7581, 0.1454, 0.7573, 0.1488, 0.7778, 0.7089, 0.8294, 0.732, 0.8144, 0.7328, 0.8153, 0.7096, 0.8299, 0.7054, 0.7529, 0.7249, 0.7444, 0.7258, 0.7463, 0.7066, 0.7546, 0.7249, 0.7444, 0.7619, 0.7271, 0.762, 0.729, 0.7258, 0.7463, 0.6651, 0.7942, 0.6865, 0.7636, 0.6879, 0.7649, 0.6664, 0.7949, 0.7723, 0.8186, 0.7917, 0.8067, 0.7969, 0.8278, 0.7833, 0.8374, 0.7572, 0.7967, 0.7796, 0.7844, 0.7798, 0.7854, 0.7576, 0.7975, 0.7444, 0.8053, 0.7572, 0.7967, 0.7576, 0.7975, 0.745, 0.8062, 0.7941, 0.7768, 0.8085, 0.7698, 0.8087, 0.7707, 0.7944, 0.7777, 0.5958, 0.646, 0.5767, 0.6458, 0.5804, 0.6313, 0.599, 0.6326, 0.7605, 0.8278, 0.7723, 0.8186, 0.7833, 0.8374, 0.776, 0.8481, 0.8047, 0.8025, 0.8192, 0.7979, 0.8183, 0.8241, 0.8083, 0.8304, 0.7263, 0.8544, 0.7478, 0.8366, 0.7639, 0.8524, 0.7511, 0.8635, 0.8622, 0.4327, 0.8307, 0.4506, 0.83, 0.449, 0.8607, 0.4308, 0.9175, 0.453, 0.905, 0.4695, 0.904, 0.4681, 0.9161, 0.4517, 0.9506, 0.3815, 0.9488, 0.4011, 0.9473, 0.4011, 0.9493, 0.3814, 0.9488, 0.4011, 0.9277, 0.4363, 0.9259, 0.4355, 0.9473, 0.4011, 0.8645, 0.3551, 0.863, 0.3665, 0.8437, 0.3637, 0.8449, 0.354, 0.8888, 0.3765, 0.879, 0.4085, 0.8769, 0.4074, 0.8867, 0.3759, 0.8934, 0.3607, 0.8888, 0.3765, 0.8867, 0.3759, 0.8915, 0.3604, 0.871, 0.4205, 0.8622, 0.4327, 0.8607, 0.4308, 0.8693, 0.419, 0.5863, 0.7072, 0.5767, 0.7074, 0.5776, 0.6896, 0.5863, 0.6867, 0.8476, 0.4023, 0.8402, 0.4125, 0.8244, 0.3938, 0.8275, 0.3851, 0.8402, 0.4125, 0.8114, 0.4248, 0.8093, 0.4042, 0.8244, 0.3938, 0.863, 0.3665, 0.8556, 0.3928, 0.8344, 0.3796, 0.8437, 0.3637, 0.2465, 0.4775, 0.2851, 0.4783, 0.2872, 0.5108, 0.2456, 0.5088, 0.2268, 0.0448, 0.2592, 0.03292, 0.2735, 0.0691, 0.2322, 0.08578, 0.2429, 0.1817, 0.2713, 0.1778, 0.2661, 0.2113, 0.2428, 0.2126, 0.246, 0.3513, 0.2651, 0.3506, 0.2718, 0.3781, 0.248, 0.3779, 0.2475, 0.4117, 0.2769, 0.411, 0.2823, 0.4437, 0.2475, 0.4453, 0.2374, 0.1173, 0.2749, 0.1055, 0.276, 0.1436, 0.2426, 0.1507, 0.7547, 0.393, 0.7517, 0.3665, 0.8085, 0.3688, 0.8067, 0.3947, 0.2421, 0.256, 0.2592, 0.2592, 0.2583, 0.3236, 0.2441, 0.3257, 0.2427, 0.2344, 0.2624, 0.2342, 0.2592, 0.2592, 0.2421, 0.256, 0.2473, 0.5427, 0.2814, 0.5448, 0.2756, 0.5743, 0.2489, 0.5708, 0.6156, 0.5181, 0.7372, 0.4529, 0.8033, 0.437, 0.8033, 0.4555, 0.7628, 0.03221, 0.8408, 0.0003809, 0.8557, 0.02566, 0.7428, 0.08038, 0.17, 0.04994, 0.1877, 0.05009, 0.1986, 0.09478, 0.182, 0.09717, 0.1986, 0.1883, 0.2116, 0.1856, 0.2125, 0.2132, 0.2005, 0.2154, 0.1772, 0.3573, 0.2166, 0.3523, 0.2126, 0.3801, 0.1713, 0.3878, 0.1892, 0.1285, 0.2044, 0.1257, 0.2102, 0.1578, 0.1964, 0.1609, 0.1693, 0.415, 0.2118, 0.4146, 0.2118, 0.4486, 0.1675, 0.4439, 0.7866, 0.2836, 0.7559, 0.1752, 0.7669, 0.1746, 0.7908, 0.252, 0.2112, 0.2574, 0.2197, 0.2566, 0.2224, 0.3271, 0.184, 0.3069, 0.2063, 0.2362, 0.2165, 0.2347, 0.2197, 0.2566, 0.2112, 0.2574, 0.2256, 0.542, 0.2473, 0.5427, 0.2489, 0.5708, 0.2252, 0.5707, 0.2284, 0.2341, 0.2427, 0.2344, 0.2421, 0.256, 0.2286, 0.2557, 0.2286, 0.2557, 0.2421, 0.256, 0.2441, 0.3257, 0.2325, 0.3283, 0.7549, 0.4165, 0.7547, 0.393, 0.8067, 0.3947, 0.8056, 0.4165, 0.214, 0.1233, 0.2374, 0.1173, 0.2426, 0.1507, 0.2207, 0.1556, 0.2284, 0.4134, 0.2475, 0.4117, 0.2475, 0.4453, 0.2275, 0.4484, 0.2309, 0.3524, 0.246, 0.3513, 0.248, 0.3779, 0.2298, 0.3778, 0.2244, 0.1844, 0.2429, 0.1817, 0.2428, 0.2126, 0.2277, 0.213, 0.2032, 0.04906, 0.2268, 0.0448, 0.2322, 0.08578, 0.2075, 0.09229, 0.227, 0.4785, 0.2465, 0.4775, 0.2456, 0.5088, 0.2262, 0.5077, 0.9921, 0.4079, 0.9899, 0.4712, 0.9797, 0.4638, 0.9862, 0.4065, 0.9925, 0.3811, 0.9921, 0.4079, 0.9862, 0.4065, 0.9861, 0.3832, 0.9686, 0.4929, 0.9518, 0.521, 0.9429, 0.5119, 0.9615, 0.4856, 0.9518, 0.521, 0.8858, 0.5258, 0.8812, 0.5185, 0.9429, 0.5119, 0.8851, 0.3752, 0.8754, 0.4064, 0.8556, 0.3928, 0.863, 0.3665, 0.8592, 0.4295, 0.8287, 0.4476, 0.8114, 0.4248, 0.8402, 0.4125, 0.8677, 0.4179, 0.8592, 0.4295, 0.8402, 0.4125, 0.8476, 0.4023, 0.8897, 0.3599, 0.8851, 0.3752, 0.863, 0.3665, 0.8645, 0.3551, 0.9143, 0.4508, 0.9024, 0.467, 0.8741, 0.4469, 0.8851, 0.4323, 0.947, 0.3805, 0.9449, 0.3998, 0.904, 0.3818, 0.9082, 0.3637, 0.9449, 0.3998, 0.9243, 0.4345, 0.8959, 0.4175, 0.904, 0.3818, 0.9024, 0.467, 0.8679, 0.488, 0.8356, 0.4636, 0.8741, 0.4469, 0.2588, 0.6485, 0.2333, 0.7054, 0.2278, 0.7052, 0.2555, 0.6488, 0.7495, 0.09495, 0.8343, 0.04966, 0.8147, 0.07074, 0.7565, 0.1111, 0.7538, 0.1369, 0.7495, 0.09495, 0.7565, 0.1111, 0.7627, 0.1446, 0.8173, 0.2956, 0.7866, 0.2836, 0.7908, 0.252, 0.8203, 0.2642, 0.8834, 0.7703, 0.8787, 0.7311, 0.9229, 0.7454, 0.9175, 0.7779, 0.2544, 0.6256, 0.2588, 0.6485, 0.2555, 0.6488, 0.251, 0.6268, 0.2368, 0.7278, 0.2398, 0.7544, 0.2353, 0.7523, 0.2318, 0.7265, 0.2398, 0.7544, 0.2311, 0.7954, 0.2286, 0.7918, 0.2353, 0.7523, 0.5868, 0.6614, 0.5861, 0.6857, 0.5767, 0.6855, 0.578, 0.6614, 0.9136, 0.7081, 0.9651, 0.6849, 0.9709, 0.7108, 0.9412, 0.7258, 0.8975, 0.7198, 0.9136, 0.7081, 0.9412, 0.7258, 0.9333, 0.7363, 0.8954, 0.7903, 0.8834, 0.7703, 0.9175, 0.7779, 0.9244, 0.7897, 0.6221, 0.7764, 0.6276, 0.723, 0.6336, 0.7244, 0.6282, 0.7768, 0.6557, 0.6593, 0.7493, 0.6424, 0.7497, 0.6546, 0.6693, 0.6659, 0.6468, 0.6966, 0.6557, 0.6593, 0.6693, 0.6659, 0.6525, 0.7008, 0.7868, 0.6659, 0.8145, 0.6748, 0.8101, 0.6794, 0.7867, 0.671, 0.6282, 0.7768, 0.6336, 0.7244, 0.6565, 0.7366, 0.6431, 0.7819, 0.6693, 0.6659, 0.7497, 0.6546, 0.7567, 0.6854, 0.6983, 0.6969, 0.6525, 0.7008, 0.6693, 0.6659, 0.6983, 0.6969, 0.6757, 0.717, 0.7867, 0.671, 0.8101, 0.6794, 0.8008, 0.692, 0.7812, 0.6898, 0.7812, 0.724, 0.7991, 0.7191, 0.8024, 0.743, 0.7866, 0.7495, 0.7075, 0.7558, 0.7266, 0.7474, 0.7415, 0.7707, 0.7243, 0.7786, 0.7266, 0.7474, 0.7624, 0.7304, 0.7708, 0.7568, 0.7415, 0.7707, 0.6674, 0.7957, 0.6888, 0.766, 0.7071, 0.7871, 0.6861, 0.8124, 0.7102, 0.8309, 0.7334, 0.8162, 0.7478, 0.8366, 0.7263, 0.8544, 0.7948, 0.7787, 0.8092, 0.7718, 0.8192, 0.7979, 0.8047, 0.8025, 0.7457, 0.8071, 0.7583, 0.7984, 0.7723, 0.8186, 0.7605, 0.8278, 0.7583, 0.7984, 0.7805, 0.7863, 0.7917, 0.8067, 0.7723, 0.8186, 0.4027, 0.771, 0.3802, 0.7527, 0.3881, 0.7489, 0.4078, 0.7643, 0.4938, 0.8144, 0.4252, 0.7967, 0.4304, 0.7849, 0.4977, 0.8029, 0.4078, 0.7643, 0.3881, 0.7489, 0.4096, 0.7235, 0.4287, 0.737, 0.4977, 0.8029, 0.4304, 0.7849, 0.4517, 0.7516, 0.5029, 0.7592, 0.532, 0.7969, 0.4977, 0.8029, 0.5029, 0.7592, 0.5303, 0.7618, 0.3881, 0.7489, 0.3604, 0.7121, 0.3833, 0.6895, 0.4096, 0.7235, 0.5349, 0.8102, 0.4938, 0.8144, 0.4977, 0.8029, 0.532, 0.7969, 0.5513, 0.6672, 0.5333, 0.6609, 0.5461, 0.6285, 0.5593, 0.632, 0.4897, 0.6272, 0.4712, 0.6204, 0.4864, 0.596, 0.5029, 0.6036, 0.5333, 0.6609, 0.5086, 0.634, 0.5194, 0.612, 0.5461, 0.6285, 0.4712, 0.6204, 0.4377, 0.6149, 0.4528, 0.5791, 0.4864, 0.596, 0.5373, 0.7273, 0.5157, 0.7234, 0.526, 0.6916, 0.5455, 0.6971, 0.4383, 0.685, 0.4018, 0.6613, 0.4175, 0.6371, 0.4545, 0.6504, 0.4533, 0.6954, 0.4383, 0.685, 0.4545, 0.6504, 0.473, 0.659, 0.5157, 0.7234, 0.4701, 0.7064, 0.4927, 0.6684, 0.526, 0.6916, 0.221, 0.7736, 0.2182, 0.773, 0.2202, 0.7475, 0.2231, 0.7471, 0.2131, 0.6578, 0.2171, 0.6857, 0.2075, 0.6851, 0.2044, 0.6604, 0.2171, 0.6857, 0.2231, 0.7471, 0.2202, 0.7475, 0.2075, 0.6851, 0.2096, 0.6232, 0.2016, 0.6294, 0.1297, 0.5807, 0.1316, 0.5779, 0.2182, 0.773, 0.1839, 0.7744, 0.1838, 0.7527, 0.2202, 0.7475, 0.2044, 0.6604, 0.2075, 0.6851, 0.1796, 0.6922, 0.1703, 0.6698, 0.2075, 0.6851, 0.2202, 0.7475, 0.1838, 0.7527, 0.1796, 0.6922, 0.2016, 0.6294, 0.1561, 0.6416, 0.1101, 0.6036, 0.1297, 0.5807, 0.09882, 0.7835, 0.09781, 0.7645, 0.1185, 0.7629, 0.1208, 0.7816, 0.1302, 0.6876, 0.1375, 0.7064, 0.1096, 0.7186, 0.1017, 0.7005, 0.08489, 0.6278, 0.1206, 0.6651, 0.09139, 0.6787, 0.06206, 0.641, 0.1375, 0.7064, 0.1426, 0.7581, 0.1185, 0.7629, 0.1096, 0.7186, 0.3802, 0.7527, 0.342, 0.6999, 0.3604, 0.7121, 0.3881, 0.7489, 0.3004, 0.7781, 0.2641, 0.8391, 0.2479, 0.8197, 0.2691, 0.7689, 0.3053, 0.7451, 0.3004, 0.7781, 0.2691, 0.7689, 0.2707, 0.7372, 0.304, 0.6103, 0.3102, 0.6399, 0.281, 0.6458, 0.2772, 0.617, 0.3102, 0.6399, 0.3102, 0.7176, 0.2726, 0.7086, 0.281, 0.6458, 0.8411, 0.7866, 0.8411, 0.7595, 0.8638, 0.7638, 0.8683, 0.7893, 0.85, 0.6987, 0.8607, 0.6784, 0.8806, 0.6921, 0.8695, 0.708, 0.8607, 0.6784, 0.9149, 0.6453, 0.9362, 0.6647, 0.8806, 0.6921, 0.8411, 0.7595, 0.8432, 0.7203, 0.8597, 0.7238, 0.8638, 0.7638, 0.8262, 0.7593, 0.8279, 0.7172, 0.8432, 0.7203, 0.8411, 0.7595, 0.845, 0.667, 0.9072, 0.6348, 0.9149, 0.6453, 0.8607, 0.6784, 0.8335, 0.6901, 0.845, 0.667, 0.8607, 0.6784, 0.85, 0.6987, 0.8272, 0.7884, 0.8262, 0.7593, 0.8411, 0.7595, 0.8411, 0.7866, 0.8683, 0.7893, 0.8638, 0.7638, 0.8834, 0.7703, 0.8954, 0.7903, 0.8695, 0.708, 0.8806, 0.6921, 0.9136, 0.7081, 0.8975, 0.7198, 0.8806, 0.6921, 0.9362, 0.6647, 0.9651, 0.6849, 0.9136, 0.7081, 0.8638, 0.7638, 0.8597, 0.7238, 0.8787, 0.7311, 0.8834, 0.7703, 0.6194, 0.03653, 0.631, 0.03866, 0.6316, 0.05962, 0.6171, 0.05643, 0.01618, 0.1111, 0.03385, 0.1031, 0.04373, 0.1421, 0.02575, 0.1478, 0.04079, 0.2273, 0.05941, 0.2226, 0.0624, 0.2341, 0.0435, 0.2376, 0.03028, 0.3343, 0.04938, 0.3343, 0.03557, 0.371, 0.01307, 0.3756, 0.03011, 0.1761, 0.04836, 0.1705, 0.05386, 0.2, 0.03534, 0.2057, 0.01153, 0.3995, 0.02685, 0.3992, 0.01494, 0.4377, 0.005635, 0.4351, 0.8066, 0.5614, 0.8079, 0.5982, 0.6832, 0.6159, 0.6545, 0.5877, 0.6168, 0.08637, 0.6296, 0.09337, 0.6293, 0.1216, 0.6156, 0.1138, 0.04606, 0.2471, 0.06531, 0.2445, 0.06974, 0.2592, 0.04985, 0.2608, 0.04985, 0.2608, 0.06974, 0.2592, 0.06238, 0.2968, 0.04455, 0.2912, 0.8048, 0.5081, 0.8066, 0.5614, 0.6545, 0.5877, 0.6273, 0.5462, 0.631, 0.03866, 0.6548, 0.04293, 0.6625, 0.0674, 0.6316, 0.05962, 0.03385, 0.1031, 0.06734, 0.08845, 0.07745, 0.1317, 0.04373, 0.1421, 0.05941, 0.2226, 0.0942, 0.2138, 0.1004, 0.2373, 0.0624, 0.2341, 0.04938, 0.3343, 0.09011, 0.3277, 0.08037, 0.3536, 0.03557, 0.371, 0.04836, 0.1705, 0.08255, 0.16, 0.08851, 0.1894, 0.05386, 0.2, 0.02685, 0.3992, 0.05692, 0.3982, 0.03318, 0.443, 0.01494, 0.4377, 0.6296, 0.09337, 0.6636, 0.1077, 0.6672, 0.143, 0.6293, 0.1216, 0.06531, 0.2445, 0.1049, 0.2521, 0.1096, 0.2657, 0.06974, 0.2592, 0.06974, 0.2592, 0.1096, 0.2657, 0.0998, 0.3048, 0.06238, 0.2968, 0.6854, 0.04501, 0.7232, 0.03511, 0.7186, 0.07714, 0.6927, 0.0747, 0.1159, 0.06863, 0.1428, 0.05916, 0.1526, 0.1073, 0.1244, 0.1175, 0.1425, 0.2035, 0.1702, 0.1957, 0.1732, 0.2226, 0.1471, 0.2302, 0.132, 0.3404, 0.1536, 0.3504, 0.1469, 0.3794, 0.121, 0.3699, 0.1002, 0.3964, 0.1347, 0.4068, 0.1142, 0.4463, 0.0598, 0.451, 0.1307, 0.1458, 0.1598, 0.1371, 0.1668, 0.1682, 0.1375, 0.1758, 0.1499, 0.2471, 0.1771, 0.2416, 0.1804, 0.2604, 0.1523, 0.2634, 0.7024, 0.1235, 0.7233, 0.1268, 0.7294, 0.172, 0.7139, 0.1681, 0.2112, 0.2574, 0.184, 0.3069, 0.1614, 0.311, 0.1804, 0.2604, 0.6156, 0.5181, 0.8033, 0.4555, 0.804, 0.4818, 0.6215, 0.5322, 0.6927, 0.0747, 0.7186, 0.07714, 0.7233, 0.1268, 0.7024, 0.1235, 0.1083, 0.02579, 0.1341, 0.01789, 0.1428, 0.05916, 0.1159, 0.06863, 0.6316, 0.05962, 0.6625, 0.0674, 0.6636, 0.1077, 0.6296, 0.09337, 0.02599, 0.07, 0.05942, 0.05134, 0.06734, 0.08845, 0.03385, 0.1031, 0.6171, 0.05643, 0.6316, 0.05962, 0.6296, 0.09337, 0.6168, 0.08637, 0.008225, 0.07781, 0.02599, 0.07, 0.03385, 0.1031, 0.01618, 0.1111, 0.8597, 0.7238, 0.8695, 0.708, 0.8975, 0.7198, 0.8787, 0.7311, 0.8756, 0.8158, 0.8683, 0.7893, 0.8954, 0.7903, 0.9078, 0.8132, 0.832, 0.8156, 0.8272, 0.7884, 0.8411, 0.7866, 0.8453, 0.8149, 0.8279, 0.7172, 0.8335, 0.6901, 0.85, 0.6987, 0.8432, 0.7203, 0.8432, 0.7203, 0.85, 0.6987, 0.8695, 0.708, 0.8597, 0.7238, 0.8453, 0.8149, 0.8411, 0.7866, 0.8683, 0.7893, 0.8756, 0.8158, 0.2978, 0.5751, 0.304, 0.6103, 0.2772, 0.617, 0.2736, 0.5841, 0.3102, 0.7176, 0.3053, 0.7451, 0.2707, 0.7372, 0.2726, 0.7086, 0.1206, 0.6651, 0.1302, 0.6876, 0.1017, 0.7005, 0.09139, 0.6787, 0.09941, 0.8066, 0.09882, 0.7835, 0.1208, 0.7816, 0.1232, 0.805, 0.2016, 0.6294, 0.2044, 0.6604, 0.1703, 0.6698, 0.1561, 0.6416, 0.216, 0.8035, 0.1842, 0.8001, 0.1839, 0.7744, 0.2182, 0.773, 0.2096, 0.6232, 0.2131, 0.6578, 0.2044, 0.6604, 0.2016, 0.6294, 0.2187, 0.8052, 0.216, 0.8035, 0.2182, 0.773, 0.221, 0.7736, 0.9078, 0.8132, 0.8954, 0.7903, 0.9244, 0.7897, 0.9298, 0.8001, 0.8787, 0.7311, 0.8975, 0.7198, 0.9333, 0.7363, 0.9229, 0.7454, 0.5973, 0.6613, 0.5973, 0.686, 0.5861, 0.6857, 0.5868, 0.6614, 0.2333, 0.7054, 0.2368, 0.7278, 0.2318, 0.7265, 0.2278, 0.7052, 0.248, 0.5992, 0.2544, 0.6256, 0.251, 0.6268, 0.2441, 0.6013, 0.8536, 0.3098, 0.8173, 0.2956, 0.8203, 0.2642, 0.8557, 0.278, 0.7559, 0.1752, 0.7538, 0.1369, 0.7627, 0.1446, 0.7669, 0.1746, 0.1996, 0.01247, 0.2217, 0.009855, 0.2268, 0.0448, 0.2032, 0.04906, 0.2262, 0.5077, 0.2456, 0.5088, 0.2473, 0.5427, 0.2256, 0.542, 0.1598, 0.01016, 0.1785, 0.01235, 0.1877, 0.05009, 0.17, 0.04994, 0.2456, 0.5088, 0.2872, 0.5108, 0.2814, 0.5448, 0.2473, 0.5427, 0.2217, 0.009855, 0.2472, 0.002751, 0.2592, 0.03292, 0.2268, 0.0448, 0.1492, 0.8018, 0.1458, 0.7782, 0.1488, 0.7778, 0.1522, 0.8015, 0.1551, 0.8013, 0.1522, 0.8015, 0.1488, 0.7778, 0.152, 0.7774, 0.06167, 0.6961, 0.07201, 0.7148, 0.05011, 0.7239, 0.04004, 0.7074, 0.09355, 0.765, 0.0944, 0.7837, 0.06506, 0.7844, 0.06767, 0.77, 0.06767, 0.77, 0.06506, 0.7844, 0.02657, 0.7782, 0.03572, 0.772, 0.06596, 0.6935, 0.07632, 0.7127, 0.07326, 0.7143, 0.06296, 0.6955, 0.04004, 0.7074, 0.05011, 0.7239, 0.01727, 0.7426, 0.01624, 0.726, 0.5992, 0.6066, 0.594, 0.6159, 0.5767, 0.6151, 0.58, 0.6003, 0.1341, 0.01789, 0.1598, 0.01016, 0.17, 0.04994, 0.1428, 0.05916, 0.1266, 0.6617, 0.1368, 0.6846, 0.1337, 0.6861, 0.124, 0.6636, 0.1785, 0.01235, 0.1996, 0.01247, 0.2032, 0.04906, 0.1877, 0.05009, 0.05942, 0.05134, 0.1083, 0.02579, 0.1159, 0.06863, 0.06734, 0.08845, 0.2472, 0.002751, 0.2722, 0.0003809, 0.2818, 0.03088, 0.2592, 0.03292, 0.5264, 0.1318, 0.5279, 0.1111, 0.6118, 0.1112, 0.6106, 0.132, 0.7186, 0.07714, 0.7428, 0.08038, 0.745, 0.1293, 0.7233, 0.1268, 0.2128, 0.5081, 0.2262, 0.5077, 0.2256, 0.542, 0.1978, 0.5442, 0.6625, 0.0674, 0.6927, 0.0747, 0.7024, 0.1235, 0.6636, 0.1077, 0.2872, 0.5108, 0.3116, 0.5097, 0.3051, 0.5419, 0.2814, 0.5448, 0.1244, 0.1175, 0.1526, 0.1073, 0.1598, 0.1371, 0.1307, 0.1458, 0.0598, 0.451, 0.1142, 0.4463, 0.09229, 0.4894, 0.05421, 0.4857, 0.04373, 0.1421, 0.07745, 0.1317, 0.08255, 0.16, 0.04836, 0.1705, 0.01494, 0.4377, 0.03318, 0.443, 0.02959, 0.4705, 0.01057, 0.4583, 0.02575, 0.1478, 0.04373, 0.1421, 0.04836, 0.1705, 0.03011, 0.1761, 0.005635, 0.4351, 0.01494, 0.4377, 0.01057, 0.4583, 0.0003809, 0.4543, 0.4701, 0.7064, 0.4533, 0.6954, 0.473, 0.659, 0.4927, 0.6684, 0.5574, 0.7301, 0.5373, 0.7273, 0.5455, 0.6971, 0.564, 0.7022, 0.5086, 0.634, 0.4897, 0.6272, 0.5029, 0.6036, 0.5194, 0.612, 0.5682, 0.6728, 0.5513, 0.6672, 0.5593, 0.632, 0.5727, 0.6357, 0.5662, 0.8132, 0.5349, 0.8102, 0.532, 0.7969, 0.5569, 0.7939, 0.5569, 0.7939, 0.532, 0.7969, 0.5303, 0.7618, 0.5518, 0.7629, 0.4304, 0.7849, 0.4078, 0.7643, 0.4287, 0.737, 0.4517, 0.7516, 0.4252, 0.7967, 0.4027, 0.771, 0.4078, 0.7643, 0.4304, 0.7849, 0.2275, 0.4484, 0.2475, 0.4453, 0.2465, 0.4775, 0.227, 0.4785, 0.2075, 0.09229, 0.2322, 0.08578, 0.2374, 0.1173, 0.214, 0.1233, 0.182, 0.09717, 0.1986, 0.09478, 0.2044, 0.1257, 0.1892, 0.1285, 0.1675, 0.4439, 0.2118, 0.4486, 0.2124, 0.479, 0.1297, 0.4957, 0.2322, 0.08578, 0.2735, 0.0691, 0.2749, 0.1055, 0.2374, 0.1173, 0.2475, 0.4453, 0.2823, 0.4437, 0.2851, 0.4783, 0.2465, 0.4775, 0.5727, 0.6357, 0.5593, 0.632, 0.562, 0.6047, 0.5759, 0.6107, 0.5194, 0.612, 0.5029, 0.6036, 0.517, 0.5787, 0.5268, 0.5881, 0.5767, 0.5995, 0.5786, 0.5708, 0.5922, 0.5679, 0.5915, 0.5962, 0.5676, 0.6763, 0.5505, 0.6707, 0.5509, 0.669, 0.568, 0.6746, 0.4677, 0.7112, 0.4506, 0.7001, 0.4516, 0.6981, 0.4683, 0.7092, 0.5072, 0.637, 0.4881, 0.6302, 0.4891, 0.6283, 0.508, 0.6351, 0.2823, 0.4437, 0.3235, 0.4325, 0.3207, 0.4704, 0.2851, 0.4783, 0.03318, 0.443, 0.0598, 0.451, 0.05421, 0.4857, 0.02959, 0.4705, 0.2118, 0.4486, 0.2275, 0.4484, 0.227, 0.4785, 0.2124, 0.479, 0.1142, 0.4463, 0.1675, 0.4439, 0.1297, 0.4957, 0.09229, 0.4894, 0.5246, 0.1596, 0.5264, 0.1318, 0.6106, 0.132, 0.6088, 0.16, 0.2735, 0.0691, 0.2951, 0.06678, 0.2994, 0.1014, 0.2749, 0.1055, 0.07745, 0.1317, 0.1244, 0.1175, 0.1307, 0.1458, 0.08255, 0.16, 0.1986, 0.09478, 0.2075, 0.09229, 0.214, 0.1233, 0.2044, 0.1257, 0.5567, 0.734, 0.5363, 0.7312, 0.5368, 0.7296, 0.557, 0.7323, 0.1526, 0.1073, 0.182, 0.09717, 0.1892, 0.1285, 0.1598, 0.1371, 0.121, 0.3699, 0.1469, 0.3794, 0.1347, 0.4068, 0.1002, 0.3964, 0.1375, 0.1758, 0.1668, 0.1682, 0.1702, 0.1957, 0.1425, 0.2035, 0.03557, 0.371, 0.08037, 0.3536, 0.05692, 0.3982, 0.02685, 0.3992, 0.05386, 0.2, 0.08851, 0.1894, 0.0942, 0.2138, 0.05941, 0.2226, 0.01307, 0.3756, 0.03557, 0.371, 0.02685, 0.3992, 0.01153, 0.3995, 0.03534, 0.2057, 0.05386, 0.2, 0.05941, 0.2226, 0.04079, 0.2273, 0.7334, 0.8162, 0.7457, 0.8071, 0.7605, 0.8278, 0.7478, 0.8366, 0.7805, 0.7863, 0.7948, 0.7787, 0.8047, 0.8025, 0.7917, 0.8067, 0.6888, 0.766, 0.7075, 0.7558, 0.7243, 0.7786, 0.7071, 0.7871, 0.7624, 0.7304, 0.7812, 0.724, 0.7866, 0.7495, 0.7708, 0.7568, 0.7497, 0.6546, 0.7867, 0.671, 0.7812, 0.6898, 0.7567, 0.6854, 0.6336, 0.7244, 0.6525, 0.7008, 0.6757, 0.717, 0.6565, 0.7366, 0.7493, 0.6424, 0.7868, 0.6659, 0.7867, 0.671, 0.7497, 0.6546, 0.6276, 0.723, 0.6468, 0.6966, 0.6525, 0.7008, 0.6336, 0.7244, 0.2207, 0.1556, 0.2426, 0.1507, 0.2429, 0.1817, 0.2244, 0.1844, 0.2298, 0.3778, 0.248, 0.3779, 0.2475, 0.4117, 0.2284, 0.4134, 0.1713, 0.3878, 0.2126, 0.3801, 0.2118, 0.4146, 0.1693, 0.415, 0.1964, 0.1609, 0.2102, 0.1578, 0.2116, 0.1856, 0.1986, 0.1883, 0.248, 0.3779, 0.2718, 0.3781, 0.2769, 0.411, 0.2475, 0.4117, 0.2426, 0.1507, 0.276, 0.1436, 0.2713, 0.1778, 0.2429, 0.1817, 0.7917, 0.8067, 0.8047, 0.8025, 0.8083, 0.8304, 0.7969, 0.8278, 0.7478, 0.8366, 0.7605, 0.8278, 0.776, 0.8481, 0.7639, 0.8524, 0.599, 0.6594, 0.5794, 0.6605, 0.5767, 0.6458, 0.5958, 0.646, 0.7796, 0.7844, 0.7941, 0.7768, 0.7944, 0.7777, 0.7798, 0.7854, 0.732, 0.8144, 0.7444, 0.8053, 0.745, 0.8062, 0.7328, 0.8153, 0.6865, 0.7636, 0.7054, 0.7529, 0.7066, 0.7546, 0.6879, 0.7649, 0.5184, 0.2209, 0.521, 0.1859, 0.6031, 0.1865, 0.6011, 0.2223, 0.276, 0.1436, 0.3041, 0.1374, 0.2993, 0.171, 0.2713, 0.1778, 0.08851, 0.1894, 0.1375, 0.1758, 0.1425, 0.2035, 0.0942, 0.2138, 0.2102, 0.1578, 0.2207, 0.1556, 0.2244, 0.1844, 0.2116, 0.1856, 0.1668, 0.1682, 0.1964, 0.1609, 0.1986, 0.1883, 0.1702, 0.1957, 0.7619, 0.7271, 0.7808, 0.721, 0.781, 0.7227, 0.762, 0.729, 0.2718, 0.3781, 0.3003, 0.3705, 0.3153, 0.4, 0.2769, 0.411, 0.08037, 0.3536, 0.121, 0.3699, 0.1002, 0.3964, 0.05692, 0.3982, 0.2126, 0.3801, 0.2298, 0.3778, 0.2284, 0.4134, 0.2118, 0.4146, 0.1469, 0.3794, 0.1713, 0.3878, 0.1693, 0.415, 0.1347, 0.4068, 0.1471, 0.2302, 0.1732, 0.2226, 0.1771, 0.2416, 0.1499, 0.2471, 0.1406, 0.3131, 0.1614, 0.311, 0.1536, 0.3504, 0.132, 0.3404, 0.0624, 0.2341, 0.1004, 0.2373, 0.1049, 0.2521, 0.06531, 0.2445, 0.06238, 0.2968, 0.0998, 0.3048, 0.09011, 0.3277, 0.04938, 0.3343, 0.0435, 0.2376, 0.0624, 0.2341, 0.06531, 0.2445, 0.04606, 0.2471, 0.04455, 0.2912, 0.06238, 0.2968, 0.04938, 0.3343, 0.03028, 0.3343, 0.9489, 0.3614, 0.947, 0.3805, 0.9082, 0.3637, 0.9126, 0.3441, 0.9243, 0.4345, 0.9143, 0.4508, 0.8851, 0.4323, 0.8959, 0.4175, 0.8946, 0.3441, 0.8897, 0.3599, 0.8645, 0.3551, 0.8668, 0.3424, 0.8754, 0.4064, 0.8677, 0.4179, 0.8476, 0.4023, 0.8556, 0.3928, 0.9899, 0.4712, 0.9686, 0.4929, 0.9615, 0.4856, 0.9797, 0.4638, 0.9926, 0.3543, 0.9925, 0.3811, 0.9861, 0.3832, 0.9855, 0.3597, 0.2325, 0.3283, 0.2441, 0.3257, 0.246, 0.3513, 0.2309, 0.3524, 0.2277, 0.213, 0.2428, 0.2126, 0.2427, 0.2344, 0.2284, 0.2341, 0.2005, 0.2154, 0.2125, 0.2132, 0.2165, 0.2347, 0.2063, 0.2362, 0.184, 0.3069, 0.2224, 0.3271, 0.2166, 0.3523, 0.1772, 0.3573, 0.2428, 0.2126, 0.2661, 0.2113, 0.2624, 0.2342, 0.2427, 0.2344, 0.2441, 0.3257, 0.2583, 0.3236, 0.2651, 0.3506, 0.246, 0.3513, 0.8556, 0.3928, 0.8476, 0.4023, 0.8275, 0.3851, 0.8344, 0.3796, 0.5959, 0.7074, 0.5863, 0.7072, 0.5863, 0.6867, 0.5955, 0.6895, 0.879, 0.4085, 0.871, 0.4205, 0.8693, 0.419, 0.8769, 0.4074, 0.8983, 0.3442, 0.8934, 0.3607, 0.8915, 0.3604, 0.8965, 0.3443, 0.8668, 0.3424, 0.8645, 0.3551, 0.8449, 0.354, 0.8463, 0.3442, 0.9522, 0.3624, 0.9506, 0.3815, 0.9493, 0.3814, 0.9509, 0.3624, 0.9277, 0.4363, 0.9175, 0.453, 0.9161, 0.4517, 0.9259, 0.4355, 0.1614, 0.311, 0.184, 0.3069, 0.1772, 0.3573, 0.1536, 0.3504, 0.2224, 0.3271, 0.2325, 0.3283, 0.2309, 0.3524, 0.2166, 0.3523, 0.0998, 0.3048, 0.1406, 0.3131, 0.132, 0.3404, 0.09011, 0.3277, 0.2583, 0.3236, 0.2683, 0.3227, 0.2838, 0.3466, 0.2651, 0.3506, 0.1732, 0.2226, 0.2005, 0.2154, 0.2063, 0.2362, 0.1771, 0.2416, 0.5155, 0.4236, 0.515, 0.394, 0.6062, 0.3963, 0.6061, 0.4247, 0.2125, 0.2132, 0.2277, 0.213, 0.2284, 0.2341, 0.2165, 0.2347, 0.1004, 0.2373, 0.1471, 0.2302, 0.1499, 0.2471, 0.1049, 0.2521, 0.2661, 0.2113, 0.2957, 0.2045, 0.2802, 0.2311, 0.2624, 0.2342, 0.08676, 0.8236, 0.1253, 0.8349, 0.01562, 0.8311, 0.01582, 0.8215, 0.1416, 0.9574, 0.1473, 0.9824, 0.02685, 0.9824, 0.01497, 0.9516, 0.1339, 0.9118, 0.007665, 0.891, 0.01493, 0.863, 0.1328, 0.8925, 0.1292, 0.858, 0.0154, 0.8414, 0.01562, 0.8311, 0.1253, 0.8349, 0.1345, 0.9307, 0.1416, 0.9574, 0.01497, 0.9516, 0.0003809, 0.9181, 0.1345, 0.9307, 0.0003809, 0.9181, 0.007665, 0.891, 0.1339, 0.9118, 0.1328, 0.8925, 0.01493, 0.863, 0.0154, 0.8414, 0.1292, 0.858, 0.04571, 0.8082, 0.08676, 0.8236, 0.01582, 0.8215, 0.0161, 0.8076, 0.5303, 0.07901, 0.5303, 0.0511, 0.6141, 0.04958, 0.6137, 0.07837, 0.521, 0.1859, 0.5246, 0.1596, 0.6088, 0.16, 0.6031, 0.1865, 0.515, 0.394, 0.5127, 0.3699, 0.6023, 0.3703, 0.6062, 0.3963, 0.5224, 0.5246, 0.521, 0.5, 0.6134, 0.4984, 0.6148, 0.522, 0.5293, 0.092, 0.5303, 0.07901, 0.6137, 0.07837, 0.6129, 0.09197, 0.5145, 0.2497, 0.5184, 0.2209, 0.6011, 0.2223, 0.5952, 0.2538, 0.5127, 0.3699, 0.5145, 0.2497, 0.5952, 0.2538, 0.6023, 0.3703, 0.521, 0.5, 0.519, 0.4634, 0.6115, 0.4634, 0.6134, 0.4984, 0.5223, 0.5595, 0.5224, 0.5246, 0.6148, 0.522, 0.6101, 0.5616, 0.519, 0.4634, 0.5182, 0.443, 0.6108, 0.4435, 0.6115, 0.4634, 0.4015, 0.4613, 0.4007, 0.4413, 0.4278, 0.4416, 0.4287, 0.4619, 0.3999, 0.5656, 0.4031, 0.5213, 0.4316, 0.5229, 0.4343, 0.5672, 0.4029, 0.4969, 0.4015, 0.4613, 0.4287, 0.4619, 0.4305, 0.4982, 0.3943, 0.37, 0.3947, 0.2454, 0.4305, 0.2485, 0.4218, 0.371, 0.3947, 0.2454, 0.3977, 0.2169, 0.4337, 0.2211, 0.4305, 0.2485, 0.4094, 0.08999, 0.4098, 0.07535, 0.4456, 0.07623, 0.4449, 0.08985, 0.4031, 0.5213, 0.4029, 0.4969, 0.4305, 0.4982, 0.4316, 0.5229, 0.3971, 0.3931, 0.3943, 0.37, 0.4218, 0.371, 0.4239, 0.3922, 0.4001, 0.182, 0.4035, 0.1559, 0.44, 0.1576, 0.4377, 0.1848, 0.4098, 0.07535, 0.4134, 0.04706, 0.4457, 0.04649, 0.4456, 0.07623, 0.3997, 0.422, 0.3971, 0.3931, 0.4239, 0.3922, 0.4268, 0.422, 0.3977, 0.2169, 0.4001, 0.182, 0.4377, 0.1848, 0.4337, 0.2211, 0.4035, 0.1559, 0.4067, 0.1287, 0.4421, 0.1298, 0.44, 0.1576, 0.4067, 0.1287, 0.4083, 0.1085, 0.4436, 0.1091, 0.4421, 0.1298, 0.4134, 0.04706, 0.4112, 0.008537, 0.4449, 0.01294, 0.4457, 0.04649, 0.4083, 0.1085, 0.4089, 0.09888, 0.4443, 0.09918, 0.4436, 0.1091, 0.4007, 0.4413, 0.3997, 0.422, 0.4268, 0.422, 0.4278, 0.4416, 0.4089, 0.09888, 0.4094, 0.08999, 0.4449, 0.08985, 0.4443, 0.09918, 0.3392, 0.09365, 0.341, 0.08469, 0.3763, 0.08905, 0.3752, 0.09752, 0.3414, 0.4408, 0.3399, 0.4224, 0.3633, 0.4226, 0.3644, 0.4416, 0.3374, 0.1033, 0.3392, 0.09365, 0.3752, 0.09752, 0.3739, 0.1069, 0.3464, 0.04285, 0.352, 0.0003809, 0.3818, 0.006054, 0.3826, 0.04837, 0.334, 0.1237, 0.3374, 0.1033, 0.3739, 0.1069, 0.3715, 0.1269, 0.3304, 0.1517, 0.334, 0.1237, 0.3715, 0.1269, 0.3679, 0.154, 0.3252, 0.2146, 0.328, 0.179, 0.3645, 0.1791, 0.3627, 0.2125, 0.3399, 0.4224, 0.3382, 0.3946, 0.3616, 0.3945, 0.3633, 0.4226, 0.3438, 0.07173, 0.3464, 0.04285, 0.3826, 0.04837, 0.3785, 0.07507, 0.328, 0.179, 0.3304, 0.1517, 0.3679, 0.154, 0.3645, 0.1791, 0.3382, 0.3946, 0.3369, 0.3686, 0.3595, 0.3706, 0.3616, 0.3945, 0.346, 0.5172, 0.3446, 0.4941, 0.3669, 0.4951, 0.3678, 0.5173, 0.341, 0.08469, 0.3438, 0.07173, 0.3785, 0.07507, 0.3763, 0.08905, 0.3242, 0.247, 0.3252, 0.2146, 0.3627, 0.2125, 0.3612, 0.2421, 0.3369, 0.3686, 0.3242, 0.247, 0.3612, 0.2421, 0.3595, 0.3706, 0.3446, 0.4941, 0.3427, 0.46, 0.3654, 0.4611, 0.3669, 0.4951, 0.3391, 0.5591, 0.346, 0.5172, 0.3678, 0.5173, 0.3702, 0.5652, 0.3427, 0.46, 0.3414, 0.4408, 0.3644, 0.4416, 0.3654, 0.4611, 0.3752, 0.09752, 0.3763, 0.08905, 0.4094, 0.08999, 0.4089, 0.09888, 0.3644, 0.4416, 0.3633, 0.4226, 0.3997, 0.422, 0.4007, 0.4413, 0.3739, 0.1069, 0.3752, 0.09752, 0.4089, 0.09888, 0.4083, 0.1085, 0.3826, 0.04837, 0.3818, 0.006054, 0.4112, 0.008537, 0.4134, 0.04706, 0.3715, 0.1269, 0.3739, 0.1069, 0.4083, 0.1085, 0.4067, 0.1287, 0.3679, 0.154, 0.3715, 0.1269, 0.4067, 0.1287, 0.4035, 0.1559, 0.3627, 0.2125, 0.3645, 0.1791, 0.4001, 0.182, 0.3977, 0.2169, 0.3633, 0.4226, 0.3616, 0.3945, 0.3971, 0.3931, 0.3997, 0.422, 0.3785, 0.07507, 0.3826, 0.04837, 0.4134, 0.04706, 0.4098, 0.07535, 0.3645, 0.1791, 0.3679, 0.154, 0.4035, 0.1559, 0.4001, 0.182, 0.3616, 0.3945, 0.3595, 0.3706, 0.3943, 0.37, 0.3971, 0.3931, 0.3678, 0.5173, 0.3669, 0.4951, 0.4029, 0.4969, 0.4031, 0.5213, 0.3763, 0.08905, 0.3785, 0.07507, 0.4098, 0.07535, 0.4094, 0.08999, 0.3612, 0.2421, 0.3627, 0.2125, 0.3977, 0.2169, 0.3947, 0.2454, 0.3595, 0.3706, 0.3612, 0.2421, 0.3947, 0.2454, 0.3943, 0.37, 0.3669, 0.4951, 0.3654, 0.4611, 0.4015, 0.4613, 0.4029, 0.4969, 0.3702, 0.5652, 0.3678, 0.5173, 0.4031, 0.5213, 0.3999, 0.5656, 0.3654, 0.4611, 0.3644, 0.4416, 0.4007, 0.4413, 0.4015, 0.4613, 0.4287, 0.4619, 0.4278, 0.4416, 0.5182, 0.443, 0.519, 0.4634, 0.4343, 0.5672, 0.4316, 0.5229, 0.5224, 0.5246, 0.5223, 0.5595, 0.4305, 0.4982, 0.4287, 0.4619, 0.519, 0.4634, 0.521, 0.5, 0.4218, 0.371, 0.4305, 0.2485, 0.5145, 0.2497, 0.5127, 0.3699, 0.4305, 0.2485, 0.4337, 0.2211, 0.5184, 0.2209, 0.5145, 0.2497, 0.4449, 0.08985, 0.4456, 0.07623, 0.5303, 0.07901, 0.5293, 0.092, 0.4316, 0.5229, 0.4305, 0.4982, 0.521, 0.5, 0.5224, 0.5246, 0.4239, 0.3922, 0.4218, 0.371, 0.5127, 0.3699, 0.515, 0.394, 0.4377, 0.1848, 0.44, 0.1576, 0.5246, 0.1596, 0.521, 0.1859, 0.4456, 0.07623, 0.4457, 0.04649, 0.5303, 0.0511, 0.5303, 0.07901, 0.4268, 0.422, 0.4239, 0.3922, 0.515, 0.394, 0.5155, 0.4236, 0.4337, 0.2211, 0.4377, 0.1848, 0.521, 0.1859, 0.5184, 0.2209, 0.44, 0.1576, 0.4421, 0.1298, 0.5264, 0.1318, 0.5246, 0.1596, 0.4421, 0.1298, 0.4436, 0.1091, 0.5279, 0.1111, 0.5264, 0.1318, 0.4457, 0.04649, 0.4449, 0.01294, 0.53, 0.008257, 0.5303, 0.0511, 0.4436, 0.1091, 0.4443, 0.09918, 0.5286, 0.1012, 0.5279, 0.1111, 0.4278, 0.4416, 0.4268, 0.422, 0.5155, 0.4236, 0.5182, 0.443, 0.4443, 0.09918, 0.4449, 0.08985, 0.5293, 0.092, 0.5286, 0.1012, 0.82, 0.7165, 0.8261, 0.6865, 0.8335, 0.6901, 0.8279, 0.7172, 0.8268, 0.8158, 0.8214, 0.789, 0.8272, 0.7884, 0.832, 0.8156, 0.8214, 0.789, 0.8199, 0.7587, 0.8262, 0.7593, 0.8272, 0.7884, 0.8261, 0.6865, 0.8382, 0.6621, 0.845, 0.667, 0.8335, 0.6901, 0.8382, 0.6621, 0.9042, 0.6309, 0.9072, 0.6348, 0.845, 0.667, 0.8199, 0.7587, 0.82, 0.7165, 0.8279, 0.7172, 0.8262, 0.7593, 0.2736, 0.5841, 0.2772, 0.617, 0.2544, 0.6256, 0.248, 0.5992, 0.2726, 0.7086, 0.2707, 0.7372, 0.2368, 0.7278, 0.2333, 0.7054, 0.2691, 0.7689, 0.2479, 0.8197, 0.2311, 0.7954, 0.2398, 0.7544, 0.2707, 0.7372, 0.2691, 0.7689, 0.2398, 0.7544, 0.2368, 0.7278, 0.2772, 0.617, 0.281, 0.6458, 0.2588, 0.6485, 0.2544, 0.6256, 0.281, 0.6458, 0.2726, 0.7086, 0.2333, 0.7054, 0.2588, 0.6485, 0.7449, 0.1757, 0.745, 0.1293, 0.7538, 0.1369, 0.7559, 0.1752, 0.8519, 0.3417, 0.8143, 0.3269, 0.8173, 0.2956, 0.8536, 0.3098, 0.8143, 0.3269, 0.7826, 0.315, 0.7866, 0.2836, 0.8173, 0.2956, 0.745, 0.1293, 0.7428, 0.08038, 0.7495, 0.09495, 0.7538, 0.1369, 0.7428, 0.08038, 0.8557, 0.02566, 0.8343, 0.04966, 0.7495, 0.09495, 0.7826, 0.315, 0.7449, 0.1757, 0.7559, 0.1752, 0.7866, 0.2836, 0.2215, 0.8068, 0.2187, 0.8052, 0.221, 0.7736, 0.2239, 0.7741, 0.2175, 0.6172, 0.2219, 0.6553, 0.2131, 0.6578, 0.2096, 0.6232, 0.2175, 0.6172, 0.2096, 0.6232, 0.1316, 0.5779, 0.1335, 0.5751, 0.2271, 0.6867, 0.226, 0.7467, 0.2231, 0.7471, 0.2171, 0.6857, 0.2219, 0.6553, 0.2271, 0.6867, 0.2171, 0.6857, 0.2131, 0.6578, 0.2239, 0.7741, 0.221, 0.7736, 0.2231, 0.7471, 0.226, 0.7467, 0.4202, 0.8067, 0.3975, 0.7774, 0.4027, 0.771, 0.4252, 0.7967, 0.5759, 0.8321, 0.5389, 0.823, 0.5349, 0.8102, 0.5662, 0.8132, 0.3726, 0.7562, 0.3242, 0.6882, 0.342, 0.6999, 0.3802, 0.7527, 0.5389, 0.823, 0.5007, 0.8296, 0.4938, 0.8144, 0.5349, 0.8102, 0.5007, 0.8296, 0.4202, 0.8067, 0.4252, 0.7967, 0.4938, 0.8144, 0.3975, 0.7774, 0.3726, 0.7562, 0.3802, 0.7527, 0.4027, 0.771, 0.6218, 0.7218, 0.6409, 0.6926, 0.6468, 0.6966, 0.6276, 0.723, 0.7518, 0.6309, 0.7874, 0.6607, 0.7868, 0.6659, 0.7493, 0.6424, 0.7874, 0.6607, 0.8192, 0.6702, 0.8145, 0.6748, 0.7868, 0.6659, 0.6409, 0.6926, 0.6439, 0.6533, 0.6557, 0.6593, 0.6468, 0.6966, 0.6439, 0.6533, 0.7518, 0.6309, 0.7493, 0.6424, 0.6557, 0.6593, 0.6156, 0.776, 0.6218, 0.7218, 0.6276, 0.723, 0.6221, 0.7764, 0.9996, 0.349, 0.999, 0.379, 0.9925, 0.3811, 0.9926, 0.3543, 0.9996, 0.4781, 0.9761, 0.5002, 0.9686, 0.4929, 0.9899, 0.4712, 0.9594, 0.5292, 0.8913, 0.5351, 0.8858, 0.5258, 0.9518, 0.521, 0.9761, 0.5002, 0.9594, 0.5292, 0.9518, 0.521, 0.9686, 0.4929, 0.999, 0.379, 0.9983, 0.4093, 0.9921, 0.4079, 0.9925, 0.3811, 0.9983, 0.4093, 0.9996, 0.4781, 0.9899, 0.4712, 0.9921, 0.4079, 0.1561, 0.6416, 0.1703, 0.6698, 0.1368, 0.6846, 0.1266, 0.6617, 0.1842, 0.8001, 0.1551, 0.8013, 0.152, 0.7774, 0.1839, 0.7744, 0.1839, 0.7744, 0.152, 0.7774, 0.1489, 0.7569, 0.1838, 0.7527, 0.1703, 0.6698, 0.1796, 0.6922, 0.1442, 0.704, 0.1368, 0.6846, 0.1796, 0.6922, 0.1838, 0.7527, 0.1489, 0.7569, 0.1442, 0.704, 0.1561, 0.6416, 0.1266, 0.6617, 0.08951, 0.6243, 0.1101, 0.6036, 0.1232, 0.805, 0.1208, 0.7816, 0.1458, 0.7782, 0.1492, 0.8018, 0.124, 0.6636, 0.1337, 0.6861, 0.1302, 0.6876, 0.1206, 0.6651, 0.1407, 0.705, 0.1454, 0.7573, 0.1426, 0.7581, 0.1375, 0.7064, 0.0875, 0.6264, 0.124, 0.6636, 0.1206, 0.6651, 0.08489, 0.6278, 0.1337, 0.6861, 0.1407, 0.705, 0.1375, 0.7064, 0.1302, 0.6876, 0.1208, 0.7816, 0.1185, 0.7629, 0.1426, 0.7581, 0.1458, 0.7782, 0.09525, 0.7646, 0.09615, 0.7836, 0.0944, 0.7837, 0.09355, 0.765, 0.06296, 0.6955, 0.07326, 0.7143, 0.07201, 0.7148, 0.06167, 0.6961, 0.07326, 0.7143, 0.08122, 0.7294, 0.08, 0.7299, 0.07201, 0.7148, 0.09615, 0.7836, 0.09656, 0.8068, 0.09478, 0.8068, 0.0944, 0.7837, 0.04378, 0.6602, 0.06296, 0.6955, 0.06167, 0.6961, 0.04222, 0.661, 0.08122, 0.7294, 0.09525, 0.7646, 0.09355, 0.765, 0.08, 0.7299, 0.09139, 0.6787, 0.1017, 0.7005, 0.07632, 0.7127, 0.06596, 0.6935, 0.09656, 0.8068, 0.09615, 0.7836, 0.09882, 0.7835, 0.09941, 0.8066, 0.09615, 0.7836, 0.09525, 0.7646, 0.09781, 0.7645, 0.09882, 0.7835, 0.1017, 0.7005, 0.1096, 0.7186, 0.0842, 0.7284, 0.07632, 0.7127, 0.06206, 0.641, 0.09139, 0.6787, 0.06596, 0.6935, 0.04565, 0.6581, 0.1096, 0.7186, 0.1185, 0.7629, 0.09781, 0.7645, 0.0842, 0.7284, 0.568, 0.6746, 0.5509, 0.669, 0.5513, 0.6672, 0.5682, 0.6728, 0.508, 0.6351, 0.4891, 0.6283, 0.4897, 0.6272, 0.5086, 0.634, 0.4705, 0.6216, 0.437, 0.6166, 0.4377, 0.6149, 0.4712, 0.6204, 0.5325, 0.6627, 0.508, 0.6351, 0.5086, 0.634, 0.5333, 0.6609, 0.4891, 0.6283, 0.4705, 0.6216, 0.4712, 0.6204, 0.4897, 0.6272, 0.5509, 0.669, 0.5325, 0.6627, 0.5333, 0.6609, 0.5513, 0.6672, 0.4927, 0.6684, 0.473, 0.659, 0.4881, 0.6302, 0.5072, 0.637, 0.564, 0.7022, 0.5455, 0.6971, 0.5505, 0.6707, 0.5676, 0.6763, 0.5455, 0.6971, 0.526, 0.6916, 0.5323, 0.6645, 0.5505, 0.6707, 0.4545, 0.6504, 0.4175, 0.6371, 0.4358, 0.6178, 0.4695, 0.6234, 0.473, 0.659, 0.4545, 0.6504, 0.4695, 0.6234, 0.4881, 0.6302, 0.526, 0.6916, 0.4927, 0.6684, 0.5072, 0.637, 0.5323, 0.6645, 0.557, 0.7323, 0.5368, 0.7296, 0.5373, 0.7273, 0.5574, 0.7301, 0.4683, 0.7092, 0.4516, 0.6981, 0.4533, 0.6954, 0.4701, 0.7064, 0.5148, 0.7259, 0.4683, 0.7092, 0.4701, 0.7064, 0.5157, 0.7234, 0.4516, 0.6981, 0.4371, 0.6875, 0.4383, 0.685, 0.4533, 0.6954, 0.4371, 0.6875, 0.4008, 0.6631, 0.4018, 0.6613, 0.4383, 0.685, 0.5368, 0.7296, 0.5148, 0.7259, 0.5157, 0.7234, 0.5373, 0.7273, 0.5518, 0.7629, 0.5303, 0.7618, 0.5363, 0.7312, 0.5567, 0.734, 0.4517, 0.7516, 0.4287, 0.737, 0.4506, 0.7001, 0.4677, 0.7112, 0.4287, 0.737, 0.4096, 0.7235, 0.4358, 0.6893, 0.4506, 0.7001, 0.5029, 0.7592, 0.4517, 0.7516, 0.4677, 0.7112, 0.5142, 0.7273, 0.5303, 0.7618, 0.5029, 0.7592, 0.5142, 0.7273, 0.5363, 0.7312, 0.4096, 0.7235, 0.3833, 0.6895, 0.3999, 0.6643, 0.4358, 0.6893, 0.7567, 0.6854, 0.7812, 0.6898, 0.7808, 0.721, 0.7619, 0.7271, 0.6565, 0.7366, 0.6757, 0.717, 0.7054, 0.7529, 0.6865, 0.7636, 0.6431, 0.7819, 0.6565, 0.7366, 0.6865, 0.7636, 0.6651, 0.7942, 0.6983, 0.6969, 0.7567, 0.6854, 0.7619, 0.7271, 0.7249, 0.7444, 0.6757, 0.717, 0.6983, 0.6969, 0.7249, 0.7444, 0.7054, 0.7529, 0.7812, 0.6898, 0.8008, 0.692, 0.7988, 0.7163, 0.7808, 0.721, 0.762, 0.729, 0.781, 0.7227, 0.7812, 0.724, 0.7624, 0.7304, 0.6879, 0.7649, 0.7066, 0.7546, 0.7075, 0.7558, 0.6888, 0.766, 0.6664, 0.7949, 0.6879, 0.7649, 0.6888, 0.766, 0.6674, 0.7957, 0.7258, 0.7463, 0.762, 0.729, 0.7624, 0.7304, 0.7266, 0.7474, 0.7066, 0.7546, 0.7258, 0.7463, 0.7266, 0.7474, 0.7075, 0.7558, 0.781, 0.7227, 0.799, 0.7177, 0.7991, 0.7191, 0.7812, 0.724, 0.7071, 0.7871, 0.7243, 0.7786, 0.7444, 0.8053, 0.732, 0.8144, 0.7708, 0.7568, 0.7866, 0.7495, 0.7941, 0.7768, 0.7796, 0.7844, 0.7866, 0.7495, 0.8024, 0.743, 0.8085, 0.7698, 0.7941, 0.7768, 0.7243, 0.7786, 0.7415, 0.7707, 0.7572, 0.7967, 0.7444, 0.8053, 0.7415, 0.7707, 0.7708, 0.7568, 0.7796, 0.7844, 0.7572, 0.7967, 0.6861, 0.8124, 0.7071, 0.7871, 0.732, 0.8144, 0.7089, 0.8294, 0.7798, 0.7854, 0.7944, 0.7777, 0.7948, 0.7787, 0.7805, 0.7863, 0.7328, 0.8153, 0.745, 0.8062, 0.7457, 0.8071, 0.7334, 0.8162, 0.7576, 0.7975, 0.7798, 0.7854, 0.7805, 0.7863, 0.7583, 0.7984, 0.745, 0.8062, 0.7576, 0.7975, 0.7583, 0.7984, 0.7457, 0.8071, 0.7944, 0.7777, 0.8087, 0.7707, 0.8092, 0.7718, 0.7948, 0.7787, 0.7096, 0.8299, 0.7328, 0.8153, 0.7334, 0.8162, 0.7102, 0.8309, 0.8769, 0.4074, 0.8693, 0.419, 0.8677, 0.4179, 0.8754, 0.4064, 0.8965, 0.3443, 0.8915, 0.3604, 0.8897, 0.3599, 0.8946, 0.3441, 0.8915, 0.3604, 0.8867, 0.3759, 0.8851, 0.3752, 0.8897, 0.3599, 0.8693, 0.419, 0.8607, 0.4308, 0.8592, 0.4295, 0.8677, 0.4179, 0.8607, 0.4308, 0.83, 0.449, 0.8287, 0.4476, 0.8592, 0.4295, 0.8867, 0.3759, 0.8769, 0.4074, 0.8754, 0.4064, 0.8851, 0.3752, 0.9126, 0.3441, 0.9082, 0.3637, 0.8934, 0.3607, 0.8983, 0.3442, 0.8959, 0.4175, 0.8851, 0.4323, 0.871, 0.4205, 0.879, 0.4085, 0.8851, 0.4323, 0.8741, 0.4469, 0.8622, 0.4327, 0.871, 0.4205, 0.9082, 0.3637, 0.904, 0.3818, 0.8888, 0.3765, 0.8934, 0.3607, 0.904, 0.3818, 0.8959, 0.4175, 0.879, 0.4085, 0.8888, 0.3765, 0.8741, 0.4469, 0.8356, 0.4636, 0.8307, 0.4506, 0.8622, 0.4327, 0.9259, 0.4355, 0.9161, 0.4517, 0.9143, 0.4508, 0.9243, 0.4345, 0.9509, 0.3624, 0.9493, 0.3814, 0.947, 0.3805, 0.9489, 0.3614, 0.904, 0.4681, 0.8697, 0.4892, 0.8679, 0.488, 0.9024, 0.467, 0.9473, 0.4011, 0.9259, 0.4355, 0.9243, 0.4345, 0.9449, 0.3998, 0.9493, 0.3814, 0.9473, 0.4011, 0.9449, 0.3998, 0.947, 0.3805, 0.9161, 0.4517, 0.904, 0.4681, 0.9024, 0.467, 0.9143, 0.4508, 0.9797, 0.4638, 0.9615, 0.4856, 0.9175, 0.453, 0.9277, 0.4363, 0.9855, 0.3597, 0.9861, 0.3832, 0.9506, 0.3815, 0.9522, 0.3624, 0.9862, 0.4065, 0.9797, 0.4638, 0.9277, 0.4363, 0.9488, 0.4011, 0.9861, 0.3832, 0.9862, 0.4065, 0.9488, 0.4011, 0.9506, 0.3815, 0.9615, 0.4856, 0.9429, 0.5119, 0.905, 0.4695, 0.9175, 0.453, 0.9429, 0.5119, 0.8812, 0.5185, 0.8702, 0.4904, 0.905, 0.4695])
me_cube_003.materials.append(mat_material_001)
me_cube_003.update()

# ---- objects
ob_hand = bpy.data.objects.new('Hand', me_cube_003)
ob_02_palma = bpy.data.objects.new('02 Palma', None)
ob_03_lado_1 = bpy.data.objects.new('03 Lado 1', None)
ob_01_hand = bpy.data.objects.new('01 Hand', None)
ob_04_lado_2 = bpy.data.objects.new('04 Lado 2', None)

# ---- transforms, parenting, visibility, modifiers, constraints
ob_hand.location = (0.0, 0.0, 0.0)
_m = ob_hand.modifiers.new('Subdivision', 'SUBSURF')
ob_02_palma.location = (-1.076, 1.943, 0.2822)
ob_02_palma.rotation_euler = (1.571, -3.142, 2.029e-14)
ob_02_palma.empty_display_type = 'IMAGE'
ob_02_palma.empty_display_size = 5.0
ob_03_lado_1.location = (2.992, -2.14, 0.2852)
ob_03_lado_1.rotation_euler = (1.571, -3.142, 1.571)
ob_03_lado_1.empty_display_type = 'IMAGE'
ob_03_lado_1.empty_display_size = 5.0
ob_01_hand.location = (-2.091, -3.735, 0.2969)
ob_01_hand.rotation_euler = (1.571, -0.0, -0.0)
ob_01_hand.empty_display_type = 'IMAGE'
ob_01_hand.empty_display_size = 5.0
ob_01_hand.use_empty_image_alpha = True
ob_04_lado_2.location = (-3.469, -1.185, 0.244)
ob_04_lado_2.rotation_euler = (1.571, -0.0, 1.571)
ob_04_lado_2.empty_display_type = 'IMAGE'
ob_04_lado_2.empty_display_size = 5.0
ob_04_lado_2.use_empty_image_alpha = True

# ---- collection membership
col_collection.objects.link(ob_hand)
col_reference.objects.link(ob_02_palma)
col_reference.objects.link(ob_03_lado_1)
col_reference.objects.link(ob_01_hand)
col_reference.objects.link(ob_04_lado_2)

# ---- scene / render settings (as saved in the file)
scene.frame_start = 1; scene.frame_end = 250; scene.frame_set(41)
scene.render.engine = 'BLENDER_EEVEE_NEXT'
scene.cycles.sampling_pattern = 'TABULATED_SOBOL'
scene.view_settings.view_transform = 'Filmic'
bpy.context.view_layer.update()

# ---- added for rendering (the .blend has no active camera and no usable light): camera, sun
cam_auto = bpy.data.cameras.new('AutoCamera')
cam_auto.lens = 50.0
cam_auto.sensor_width = 36.0
cam_auto.clip_end = 1000.0
ob_auto_camera = bpy.data.objects.new('AutoCamera', cam_auto)
scene.collection.objects.link(ob_auto_camera)
ob_auto_camera.location = (2.24284, -2.84515, 2.05856)
ob_auto_camera.rotation_euler = (1.09748, -7.21219e-08, 0.694738)
scene.camera = ob_auto_camera
light_auto_sun = bpy.data.lights.new('AutoSun', 'SUN')
light_auto_sun.energy = 3.0
light_auto_sun.angle = 0.0523599
ob_auto_sun = bpy.data.objects.new('AutoSun', light_auto_sun)
scene.collection.objects.link(ob_auto_sun)
ob_auto_sun.rotation_euler = (0.872665, 0.174533, 0.523599)
bpy.context.view_layer.update()
